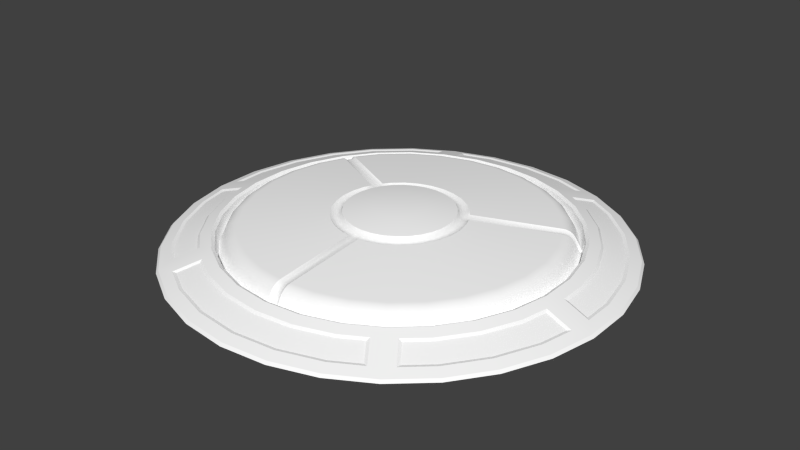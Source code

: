 # Source: PaintButton.blend  (saved by Blender 2.75.0; exported with 4.5.12 LTS)
import bpy
from mathutils import Matrix  # noqa: F401  (used for matrix-valued properties, if any)

bpy.ops.wm.read_factory_settings(use_empty=True)
scene = bpy.context.scene
scene.name = 'Scene'

# ---- collections
col_collection_1 = bpy.data.collections.new('Collection 1'); scene.collection.children.link(col_collection_1)
col_collection_4 = bpy.data.collections.new('Collection 4'); scene.collection.children.link(col_collection_4)

# ---- materials (node trees are filled in below, after node groups)
mat_material = bpy.data.materials.new('Material')
mat_material.alpha_threshold = 0.0
mat_material.use_transparent_shadow = False
mat_material.diffuse_color = (1.0, 1.0, 1.0, 1.0)
mat_material.roughness = 0.5
mat_material.line_color = (0.0, 0.0, 0.0, 1.0)

# ---- material node trees

# ---- world
world_world = bpy.data.worlds.new('World'); scene.world = world_world
world_world.color = (0.05088, 0.05088, 0.05088)
world_world.use_sun_shadow = False
world_world.sun_shadow_jitter_overblur = 0.0
world_world.cycles.sampling_method = 'MANUAL'
world_world.cycles.sample_map_resolution = 256

# ---- meshes
me_circle_004 = bpy.data.meshes.new('Circle.004')
me_circle_004.from_pydata([(-0.1245, 0.5855, 3.725e-09), (-1.309e-07, 0.5986, 3.725e-09), (-0.2435, 0.5469, 3.725e-09), (-0.3519, 0.4843, 3.725e-09), (-0.4449, 0.4006, 3.725e-09), (-0.5184, 0.2993, 3.725e-09), (-0.5693, 0.185, 3.725e-09), (-0.5953, 0.06257, 3.725e-09), (-0.5953, -0.06257, 3.725e-09), (-0.5693, -0.185, 3.725e-09), (-0.5184, -0.2993, 3.725e-09), (-0.4449, -0.4006, 3.725e-09), (-0.3519, -0.4843, 3.725e-09), (-0.2435, -0.5469, 3.725e-09), (-0.1245, -0.5855, 3.725e-09), (3.382e-08, -0.5986, 3.725e-09), (0.1245, -0.5855, 3.725e-09), (0.2435, -0.5469, 3.725e-09), (0.3519, -0.4843, 3.725e-09), (0.4449, -0.4006, 3.725e-09), (0.5184, -0.2993, 3.725e-09), (0.5693, -0.185, 3.725e-09), (0.5953, -0.06257, 3.725e-09), (0.5953, 0.06257, 3.725e-09), (0.5693, 0.185, 3.725e-09), (0.5184, 0.2993, 3.725e-09), (0.4449, 0.4006, 3.725e-09), (0.3519, 0.4843, 3.725e-09), (0.2435, 0.5469, 3.725e-09), (0.1245, 0.5855, 3.725e-09), (-0.04711, 0.2216, 0.12), (-3.325e-07, 0.2266, 0.12), (-0.09216, 0.207, 0.12), (-0.1332, 0.1833, 0.12), (-0.1684, 0.1516, 0.12), (-0.1962, 0.1133, 0.12), (-0.2155, 0.07002, 0.12), (-0.2253, 0.02368, 0.12), (-0.2253, -0.02368, 0.12), (-0.2155, -0.07002, 0.12), (-0.1962, -0.1133, 0.12), (-0.1684, -0.1516, 0.12), (-0.1332, -0.1833, 0.12), (-0.09216, -0.207, 0.12), (-0.04711, -0.2216, 0.12), (-4.84e-08, -0.2266, 0.12), (0.04711, -0.2216, 0.12), (0.09216, -0.207, 0.12), (0.1332, -0.1833, 0.12), (0.1684, -0.1516, 0.12), (0.1962, -0.1133, 0.12), (0.2155, -0.07002, 0.12), (0.2253, -0.02368, 0.12), (0.2253, 0.02368, 0.12), (0.2155, 0.07002, 0.12), (0.1962, 0.1133, 0.12), (0.1684, 0.1516, 0.12), (0.1332, 0.1833, 0.12), (0.09216, 0.207, 0.12), (0.04711, 0.2216, 0.12), (-0.1203, 0.5659, 0.07), (-1.414e-07, 0.5785, 0.07), (-0.2353, 0.5285, 0.07), (-0.34, 0.468, 0.07), (-0.4299, 0.3871, 0.07), (-0.501, 0.2893, 0.07), (-0.5502, 0.1788, 0.07), (-0.5753, 0.06047, 0.07), (-0.5753, -0.06047, 0.07), (-0.5502, -0.1788, 0.07), (-0.501, -0.2893, 0.07), (-0.4299, -0.3871, 0.07), (-0.34, -0.468, 0.07), (-0.2353, -0.5285, 0.07), (-0.1203, -0.5659, 0.07), (2.938e-08, -0.5785, 0.07), (0.1203, -0.5659, 0.07), (0.2353, -0.5285, 0.07), (0.34, -0.468, 0.07), (0.4299, -0.3871, 0.07), (0.501, -0.2893, 0.07), (0.5502, -0.1788, 0.07), (0.5753, -0.06047, 0.07), (0.5753, 0.06047, 0.07), (0.5502, 0.1788, 0.07), (0.501, 0.2893, 0.07), (0.4299, 0.3871, 0.07), (0.34, 0.468, 0.07), (0.2353, 0.5285, 0.07), (0.1203, 0.5659, 0.07)], [], [(30, 32, 33, 34, 35, 36, 37, 38, 39, 40, 41, 42, 43, 44, 45, 46, 47, 48, 49, 50, 51, 52, 53, 54, 55, 56, 57, 58, 59, 31), (60, 61, 1, 0), (62, 60, 0, 2), (63, 62, 2, 3), (64, 63, 3, 4), (65, 64, 4, 5), (66, 65, 5, 6), (67, 66, 6, 7), (68, 67, 7, 8), (69, 68, 8, 9), (70, 69, 9, 10), (71, 70, 10, 11), (72, 71, 11, 12), (73, 72, 12, 13), (74, 73, 13, 14), (75, 74, 14, 15), (76, 75, 15, 16), (77, 76, 16, 17), (78, 77, 17, 18), (79, 78, 18, 19), (80, 79, 19, 20), (81, 80, 20, 21), (82, 81, 21, 22), (83, 82, 22, 23), (84, 83, 23, 24), (85, 84, 24, 25), (86, 85, 25, 26), (87, 86, 26, 27), (88, 87, 27, 28), (89, 88, 28, 29), (61, 89, 29, 1), (30, 31, 61, 60), (32, 30, 60, 62), (33, 32, 62, 63), (34, 33, 63, 64), (35, 34, 64, 65), (36, 35, 65, 66), (37, 36, 66, 67), (38, 37, 67, 68), (39, 38, 68, 69), (40, 39, 69, 70), (41, 40, 70, 71), (42, 41, 71, 72), (43, 42, 72, 73), (44, 43, 73, 74), (45, 44, 74, 75), (46, 45, 75, 76), (47, 46, 76, 77), (48, 47, 77, 78), (49, 48, 78, 79), (50, 49, 79, 80), (51, 50, 80, 81), (52, 51, 81, 82), (53, 52, 82, 83), (54, 53, 83, 84), (55, 54, 84, 85), (56, 55, 85, 86), (57, 56, 86, 87), (58, 57, 87, 88), (59, 58, 88, 89), (31, 59, 89, 61)])
me_circle_004.use_remesh_preserve_volume = False
me_circle_004.use_remesh_preserve_attributes = False
me_circle_004.use_mirror_vertex_groups = False
me_circle_004.update()
me_circle_005 = bpy.data.meshes.new('Circle.005')
me_circle_005.from_pydata([(-0.3451, 0.6528, 0.02039), (-0.7379, -0.02747, 0.02039), (-0.3927, -0.6253, 0.02039), (0.3927, -0.6253, 0.02039), (0.7379, -0.02747, 0.02039), (0.3451, 0.6528, 0.02039), (-0.3144, 0.5836, 0.0458), (-0.6626, -0.01956, 0.0458), (-0.3482, -0.5641, 0.0458), (0.3482, -0.5641, 0.0458), (0.6626, -0.01956, 0.0458), (0.3144, 0.5836, 0.0458), (-0.2541, 0.6933, 0.02039), (-0.7275, -0.1265, 0.02039), (-0.4733, -0.5667, 0.02039), (0.4733, -0.5667, 0.02039), (0.7275, -0.1265, 0.02039), (0.2541, 0.6933, 0.02039), (-0.2234, 0.6241, 0.0458), (-0.6522, -0.1186, 0.0458), (-0.4288, -0.5055, 0.0458), (0.4288, -0.5055, 0.0458), (0.6522, -0.1186, 0.0458), (0.2234, 0.6241, 0.0458), (-0.4361, 0.6003, 0.02054), (-0.7379, 0.07756, 0.02054), (-0.3018, -0.6779, 0.02054), (0.3018, -0.6779, 0.02054), (0.7379, 0.07756, 0.02054), (0.4361, 0.6003, 0.02054), (-0.3916, 0.539, 0.04564), (-0.6626, 0.06964, 0.04564), (-0.271, -0.6086, 0.04564), (0.271, -0.6086, 0.04564), (0.6626, 0.06964, 0.04564), (0.3916, 0.539, 0.04564), (-0.1543, 0.7258, 0.02054), (-0.7057, -0.2293, 0.02054), (-0.5514, -0.4965, 0.02054), (0.5514, -0.4965, 0.02054), (0.7057, -0.2293, 0.02054), (0.1543, 0.7258, 0.02054), (-0.1385, 0.6517, 0.04564), (-0.6336, -0.2059, 0.04564), (-0.4951, -0.4458, 0.04564), (0.4951, -0.4458, 0.04564), (0.6336, -0.2059, 0.04564), (0.1385, 0.6517, 0.04564)], [], [(44, 38, 14, 20), (8, 2, 26, 32), (35, 29, 5, 11), (42, 36, 12, 18), (23, 17, 41, 47), (6, 0, 24, 30), (33, 27, 3, 9), (21, 15, 39, 45), (31, 25, 1, 7), (46, 40, 16, 22), (19, 13, 37, 43), (10, 4, 28, 34)])
me_circle_005.polygons.foreach_set('use_smooth', [True] * 12)
_k = set([(0, 6), (0, 24), (1, 7), (1, 25), (2, 8), (2, 26), (3, 9), (3, 27), (4, 10), (4, 28), (5, 11), (5, 29), (6, 30), (7, 31), (8, 32), (9, 33), (10, 34), (11, 35), (12, 18), (12, 36), (13, 19), (13, 37), (14, 20), (14, 38), (15, 21), (15, 39), (16, 22), (16, 40), (17, 23), (17, 41), (18, 42), (19, 43), (20, 44), (21, 45), (22, 46), (23, 47)])
me_circle_005.attributes.new('sharp_edge', 'BOOLEAN', 'EDGE').data.foreach_set('value', [ (min(e.vertices), max(e.vertices)) in _k for e in me_circle_005.edges])
me_circle_005.use_remesh_preserve_volume = False
me_circle_005.use_remesh_preserve_attributes = False
me_circle_005.use_mirror_vertex_groups = False
me_circle_005.update()
me_circle_002 = bpy.data.meshes.new('Circle.002')
me_circle_002.from_pydata([(0.0, 0.6, 0.02), (-0.1247, 0.5869, 0.02), (-0.244, 0.5481, 0.02), (-0.3527, 0.4854, 0.02), (-0.4459, 0.4015, 0.02), (-0.5196, 0.3, 0.02), (-0.5706, 0.1854, 0.02), (-0.5967, 0.06272, 0.02), (-0.5967, -0.06272, 0.02), (-0.5706, -0.1854, 0.02), (-0.5196, -0.3, 0.02), (-0.4459, -0.4015, 0.02), (-0.3527, -0.4854, 0.02), (-0.244, -0.5481, 0.02), (-0.1247, -0.5869, 0.02), (5.245e-08, -0.6, 0.02), (0.1247, -0.5869, 0.02), (0.244, -0.5481, 0.02), (0.3527, -0.4854, 0.02), (0.4459, -0.4015, 0.02), (0.5196, -0.3, 0.02), (0.5706, -0.1854, 0.02), (0.5967, -0.06272, 0.02), (0.5967, 0.06272, 0.02), (0.5706, 0.1854, 0.02), (0.5196, 0.3, 0.02), (0.4459, 0.4015, 0.02), (0.3527, 0.4854, 0.02), (0.244, 0.5481, 0.02), (0.1247, 0.5869, 0.02), (-1.58e-08, 0.7531, 0.02208), (-0.1566, 0.7367, 0.02208), (-0.3451, 0.6528, 0.02039), (-0.4427, 0.6093, 0.02208), (-0.5597, 0.5039, 0.02208), (-0.6522, 0.3766, 0.02208), (-0.7163, 0.2327, 0.02208), (-0.749, 0.07872, 0.02208), (-0.7379, -0.02747, 0.02039), (-0.7163, -0.2327, 0.02208), (-0.6522, -0.3766, 0.02208), (-0.5597, -0.5039, 0.02208), (-0.3927, -0.6253, 0.02039), (-0.3063, -0.688, 0.02208), (-0.1566, -0.7367, 0.02208), (7.003e-08, -0.7531, 0.02208), (0.1566, -0.7367, 0.02208), (0.3063, -0.688, 0.02208), (0.3927, -0.6253, 0.02039), (0.5597, -0.5039, 0.02208), (0.6522, -0.3766, 0.02208), (0.7163, -0.2327, 0.02208), (0.7379, -0.02747, 0.02039), (0.749, 0.07872, 0.02208), (0.7163, 0.2327, 0.02208), (0.6522, 0.3766, 0.02208), (0.5597, 0.5039, 0.02208), (0.4427, 0.6093, 0.02208), (0.3451, 0.6528, 0.02039), (0.1566, 0.7367, 0.02208), (0.0, 0.6087, 0.06022), (1.685e-08, 0.6583, 0.0536), (-0.1369, 0.6439, 0.0536), (-0.1266, 0.5954, 0.06022), (-0.3144, 0.5836, 0.0458), (-0.2476, 0.5561, 0.06022), (-0.3869, 0.5326, 0.0536), (-0.3578, 0.4924, 0.06022), (-0.4892, 0.4405, 0.0536), (-0.4523, 0.4073, 0.06022), (-0.5701, 0.3291, 0.0536), (-0.5271, 0.3043, 0.06022), (-0.6261, 0.2034, 0.0536), (-0.5789, 0.1881, 0.06022), (-0.6547, 0.06881, 0.0536), (-0.6053, 0.06362, 0.06022), (-0.6626, -0.01956, 0.0458), (-0.6053, -0.06362, 0.06022), (-0.6261, -0.2034, 0.0536), (-0.5789, -0.1881, 0.06022), (-0.5701, -0.3291, 0.0536), (-0.5271, -0.3043, 0.06022), (-0.4892, -0.4405, 0.0536), (-0.4523, -0.4073, 0.06022), (-0.3482, -0.5641, 0.0458), (-0.3578, -0.4924, 0.06022), (-0.2677, -0.6014, 0.0536), (-0.2476, -0.5561, 0.06022), (-0.1369, -0.6439, 0.0536), (-0.1266, -0.5954, 0.06022), (6.235e-08, -0.6583, 0.0536), (5.245e-08, -0.6087, 0.06022), (0.1369, -0.6439, 0.0536), (0.1266, -0.5954, 0.06022), (0.2677, -0.6014, 0.0536), (0.2476, -0.5561, 0.06022), (0.3482, -0.5641, 0.0458), (0.3578, -0.4924, 0.06022), (0.4892, -0.4405, 0.0536), (0.4523, -0.4073, 0.06022), (0.5701, -0.3291, 0.0536), (0.5271, -0.3043, 0.06022), (0.6261, -0.2034, 0.0536), (0.5789, -0.1881, 0.06022), (0.6626, -0.01956, 0.0458), (0.6053, -0.06362, 0.06022), (0.6547, 0.06881, 0.0536), (0.6053, 0.06362, 0.06022), (0.6261, 0.2034, 0.0536), (0.5789, 0.1881, 0.06022), (0.5701, 0.3291, 0.0536), (0.5271, 0.3043, 0.06022), (0.4892, 0.4405, 0.0536), (0.4523, 0.4073, 0.06022), (0.3869, 0.5326, 0.0536), (0.3578, 0.4924, 0.06022), (0.3144, 0.5836, 0.0458), (0.2476, 0.5561, 0.06022), (0.1369, 0.6439, 0.0536), (0.1266, 0.5954, 0.06022), (0.0, 0.7993, 3.725e-09), (-0.1662, 0.7818, 3.725e-09), (-0.3251, 0.7302, 3.725e-09), (-0.4698, 0.6467, 3.725e-09), (-0.594, 0.5348, 3.725e-09), (-0.6922, 0.3997, 3.725e-09), (-0.7602, 0.247, 3.725e-09), (-0.7949, 0.08355, 3.725e-09), (-0.7949, -0.08355, 3.725e-09), (-0.7602, -0.247, 3.725e-09), (-0.6922, -0.3997, 3.725e-09), (-0.594, -0.5348, 3.725e-09), (-0.4698, -0.6467, 3.725e-09), (-0.3251, -0.7302, 3.725e-09), (-0.1662, -0.7818, 3.725e-09), (6.988e-08, -0.7993, 3.725e-09), (0.1662, -0.7818, 3.725e-09), (0.3251, -0.7302, 3.725e-09), (0.4698, -0.6467, 3.725e-09), (0.594, -0.5348, 3.725e-09), (0.6922, -0.3997, 3.725e-09), (0.7602, -0.247, 3.725e-09), (0.7949, -0.08355, 3.725e-09), (0.7949, 0.08355, 3.725e-09), (0.7602, 0.247, 3.725e-09), (0.6922, 0.3997, 3.725e-09), (0.594, 0.5348, 3.725e-09), (0.4698, 0.6467, 3.725e-09), (0.3251, 0.7302, 3.725e-09), (0.1662, 0.7818, 3.725e-09), (-0.465, 0.6401, 0.00917), (-0.2541, 0.6933, 0.02039), (-0.588, 0.5294, 0.00917), (-0.6852, 0.3956, 0.00917), (-0.7525, 0.2445, 0.00917), (-0.7869, 0.0827, 0.00917), (-0.7275, -0.1265, 0.02039), (-0.3218, -0.7228, 0.00917), (-0.4733, -0.5667, 0.02039), (-0.1645, -0.7739, 0.00917), (6.988e-08, -0.7912, 0.00917), (0.1645, -0.7739, 0.00917), (0.3218, -0.7228, 0.00917), (0.4733, -0.5667, 0.02039), (0.7869, 0.0827, 0.00917), (0.7275, -0.1265, 0.02039), (0.7525, 0.2445, 0.00917), (0.6852, 0.3956, 0.00917), (0.588, 0.5294, 0.00917), (0.465, 0.6401, 0.00917), (0.2541, 0.6933, 0.02039), (-0.2234, 0.6241, 0.0458), (-0.3646, 0.5018, 0.0665), (-0.4609, 0.415, 0.0665), (-0.5371, 0.3101, 0.0665), (-0.5899, 0.1917, 0.0665), (-0.6168, 0.06483, 0.0665), (-0.6522, -0.1186, 0.0458), (-0.4288, -0.5055, 0.0458), (-0.2523, -0.5666, 0.0665), (-0.1289, -0.6067, 0.0665), (5.332e-08, -0.6202, 0.0665), (0.1289, -0.6067, 0.0665), (0.2523, -0.5666, 0.0665), (0.4288, -0.5055, 0.0458), (0.6522, -0.1186, 0.0458), (0.6168, 0.06483, 0.0665), (0.5899, 0.1917, 0.0665), (0.5371, 0.3101, 0.0665), (0.4609, 0.415, 0.0665), (0.3646, 0.5018, 0.0665), (0.2234, 0.6241, 0.0458), (-0.4361, 0.6003, 0.02054), (-0.3411, 0.6679, 0.02195), (-0.5514, 0.4965, 0.02053), (-0.6426, 0.371, 0.02053), (-0.7057, 0.2293, 0.02053), (-0.7379, 0.07756, 0.02054), (-0.7489, -0.03852, 0.02195), (-0.3018, -0.6779, 0.02054), (-0.4078, -0.6293, 0.02195), (-0.1543, -0.7258, 0.02053), (6.992e-08, -0.742, 0.02053), (0.1543, -0.7258, 0.02053), (0.3018, -0.6779, 0.02054), (0.4078, -0.6293, 0.02195), (0.7379, 0.07756, 0.02054), (0.7489, -0.03852, 0.02195), (0.7057, 0.2293, 0.02053), (0.6426, 0.371, 0.02053), (0.5514, 0.4965, 0.02053), (0.4361, 0.6003, 0.02054), (0.3411, 0.6679, 0.02195), (-0.3026, 0.5813, 0.05372), (-0.3916, 0.539, 0.04564), (-0.4951, 0.4458, 0.04565), (-0.577, 0.3331, 0.04565), (-0.6336, 0.2059, 0.04565), (-0.6626, 0.06964, 0.04564), (-0.6547, -0.02862, 0.05372), (-0.3521, -0.5527, 0.05372), (-0.271, -0.6086, 0.04564), (-0.1385, -0.6517, 0.04565), (6.436e-08, -0.6662, 0.04565), (0.1385, -0.6517, 0.04565), (0.271, -0.6086, 0.04564), (0.3521, -0.5527, 0.05372), (0.6547, -0.02862, 0.05372), (0.6626, 0.06964, 0.04564), (0.6336, 0.2059, 0.04565), (0.577, 0.3331, 0.04565), (0.4951, 0.4458, 0.04565), (0.3916, 0.539, 0.04564), (0.3026, 0.5813, 0.05372), (-0.1645, 0.7739, 0.00917), (0.0, 0.7912, 0.00917), (-0.3218, 0.7228, 0.00917), (-0.7525, -0.2445, 0.00917), (-0.7869, -0.0827, 0.00917), (-0.6852, -0.3956, 0.00917), (-0.588, -0.5294, 0.00917), (-0.465, -0.6401, 0.00917), (0.588, -0.5294, 0.00917), (0.465, -0.6401, 0.00917), (0.6852, -0.3956, 0.00917), (0.7525, -0.2445, 0.00917), (0.7869, -0.0827, 0.00917), (0.1645, 0.7739, 0.00917), (0.3218, 0.7228, 0.00917), (0.0, 0.6202, 0.0665), (-0.1289, 0.6067, 0.0665), (-0.2523, 0.5666, 0.0665), (-0.6168, -0.06483, 0.0665), (-0.5899, -0.1917, 0.0665), (-0.5371, -0.3101, 0.0665), (-0.4609, -0.415, 0.0665), (-0.3646, -0.5018, 0.0665), (0.3646, -0.5018, 0.0665), (0.4609, -0.415, 0.0665), (0.5371, -0.3101, 0.0665), (0.5899, -0.1917, 0.0665), (0.6168, -0.06483, 0.0665), (0.2523, 0.5666, 0.0665), (0.129, 0.6067, 0.0665), (-0.1543, 0.7258, 0.02054), (-1.866e-08, 0.742, 0.02053), (-0.2681, 0.7004, 0.02195), (-0.7057, -0.2293, 0.02054), (-0.7406, -0.118, 0.02195), (-0.6426, -0.371, 0.02053), (-0.5514, -0.4965, 0.02054), (-0.4725, -0.5824, 0.02195), (0.5514, -0.4965, 0.02054), (0.4725, -0.5824, 0.02195), (0.6426, -0.371, 0.02053), (0.7057, -0.2293, 0.02054), (0.7406, -0.118, 0.02195), (0.1543, 0.7258, 0.02054), (0.2681, 0.7004, 0.02195), (2.026e-08, 0.6662, 0.04565), (-0.1385, 0.6517, 0.04564), (-0.2295, 0.6138, 0.05372), (-0.6464, -0.1081, 0.05372), (-0.6336, -0.2059, 0.04564), (-0.577, -0.3331, 0.04565), (-0.4951, -0.4458, 0.04564), (-0.4168, -0.5057, 0.05372), (0.4168, -0.5057, 0.05372), (0.4951, -0.4458, 0.04564), (0.577, -0.3331, 0.04565), (0.6336, -0.2059, 0.04564), (0.6464, -0.1081, 0.05372), (0.2295, 0.6138, 0.05372), (0.1385, 0.6517, 0.04564)], [], [(285, 270, 158, 178), (230, 209, 210, 231), (84, 42, 199, 221), (231, 210, 211, 232), (221, 199, 201, 222), (293, 277, 265, 279), (232, 211, 58, 116), (222, 201, 202, 223), (280, 264, 151, 171), (191, 170, 277, 293), (223, 202, 203, 224), (64, 32, 192, 214), (279, 265, 264, 280), (224, 203, 204, 225), (214, 192, 194, 215), (225, 204, 48, 96), (215, 194, 195, 216), (184, 163, 272, 288), (216, 195, 196, 217), (288, 272, 274, 289), (217, 196, 197, 218), (289, 274, 275, 290), (218, 197, 38, 76), (290, 275, 165, 185), (177, 156, 267, 283), (104, 52, 206, 228), (283, 267, 269, 284), (228, 206, 208, 229), (284, 269, 270, 285), (229, 208, 209, 230), (22, 105, 107, 23), (9, 79, 81, 10), (23, 107, 109, 24), (10, 81, 83, 11), (24, 109, 111, 25), (11, 83, 85, 12), (25, 111, 113, 26), (12, 85, 87, 13), (26, 113, 115, 27), (13, 87, 89, 14), (27, 115, 117, 28), (14, 89, 91, 15), (1, 63, 65, 2), (28, 117, 119, 29), (15, 91, 93, 16), (2, 65, 67, 3), (16, 93, 95, 17), (3, 67, 69, 4), (29, 119, 60, 0), (17, 95, 97, 18), (4, 69, 71, 5), (18, 97, 99, 19), (5, 71, 73, 6), (19, 99, 101, 20), (6, 73, 75, 7), (20, 101, 103, 21), (7, 75, 77, 8), (21, 103, 105, 22), (8, 77, 79, 9), (63, 60, 249, 250), (65, 63, 250, 251), (67, 65, 251, 172), (69, 67, 172, 173), (71, 69, 173, 174), (73, 71, 174, 175), (75, 73, 175, 176), (77, 75, 176, 252), (79, 77, 252, 253), (81, 79, 253, 254), (83, 81, 254, 255), (85, 83, 255, 256), (87, 85, 256, 179), (89, 87, 179, 180), (91, 89, 180, 181), (93, 91, 181, 182), (95, 93, 182, 183), (97, 95, 183, 257), (99, 97, 257, 258), (101, 99, 258, 259), (103, 101, 259, 260), (105, 103, 260, 261), (107, 105, 261, 186), (109, 107, 186, 187), (111, 109, 187, 188), (113, 111, 188, 189), (115, 113, 189, 190), (117, 115, 190, 262), (119, 117, 262, 263), (60, 119, 263, 249), (0, 60, 63, 1), (155, 154, 126, 127), (245, 244, 140, 141), (238, 155, 127, 128), (246, 245, 141, 142), (237, 238, 128, 129), (164, 246, 142, 143), (239, 237, 129, 130), (166, 164, 143, 144), (240, 239, 130, 131), (167, 166, 144, 145), (241, 240, 131, 132), (168, 167, 145, 146), (157, 241, 132, 133), (169, 168, 146, 147), (159, 157, 133, 134), (234, 235, 120, 121), (248, 169, 147, 148), (160, 159, 134, 135), (236, 234, 121, 122), (247, 248, 148, 149), (161, 160, 135, 136), (150, 236, 122, 123), (235, 247, 149, 120), (162, 161, 136, 137), (152, 150, 123, 124), (243, 162, 137, 138), (153, 152, 124, 125), (242, 243, 138, 139), (154, 153, 125, 126), (244, 242, 139, 140), (33, 193, 236, 150), (34, 33, 150, 152), (35, 34, 152, 153), (36, 35, 153, 154), (37, 36, 154, 155), (198, 37, 155, 238), (43, 200, 241, 157), (44, 43, 157, 159), (45, 44, 159, 160), (46, 45, 160, 161), (47, 46, 161, 162), (205, 47, 162, 243), (53, 207, 246, 164), (54, 53, 164, 166), (55, 54, 166, 167), (56, 55, 167, 168), (57, 56, 168, 169), (212, 57, 169, 248), (213, 66, 172, 251), (66, 68, 173, 172), (68, 70, 174, 173), (70, 72, 175, 174), (72, 74, 176, 175), (74, 219, 252, 176), (220, 86, 179, 256), (86, 88, 180, 179), (88, 90, 181, 180), (90, 92, 182, 181), (92, 94, 183, 182), (94, 226, 257, 183), (227, 106, 186, 261), (106, 108, 187, 186), (108, 110, 188, 187), (110, 112, 189, 188), (112, 114, 190, 189), (114, 233, 262, 190), (193, 213, 251, 236), (219, 198, 238, 252), (200, 220, 256, 241), (226, 205, 243, 257), (207, 227, 261, 246), (233, 212, 248, 262), (192, 32, 193, 33), (194, 192, 33, 34), (195, 194, 34, 35), (196, 195, 35, 36), (197, 196, 36, 37), (38, 197, 37, 198), (199, 42, 200, 43), (201, 199, 43, 44), (202, 201, 44, 45), (203, 202, 45, 46), (204, 203, 46, 47), (48, 204, 47, 205), (206, 52, 207, 53), (208, 206, 53, 54), (209, 208, 54, 55), (210, 209, 55, 56), (211, 210, 56, 57), (58, 211, 57, 212), (64, 214, 66, 213), (214, 215, 68, 66), (215, 216, 70, 68), (216, 217, 72, 70), (217, 218, 74, 72), (218, 76, 219, 74), (84, 221, 86, 220), (221, 222, 88, 86), (222, 223, 90, 88), (223, 224, 92, 90), (224, 225, 94, 92), (225, 96, 226, 94), (104, 228, 106, 227), (228, 229, 108, 106), (229, 230, 110, 108), (230, 231, 112, 110), (231, 232, 114, 112), (232, 116, 233, 114), (32, 64, 213, 193), (76, 38, 198, 219), (42, 84, 220, 200), (96, 48, 205, 226), (52, 104, 227, 207), (116, 58, 212, 233), (31, 30, 235, 234), (266, 31, 234, 236), (39, 268, 238, 237), (40, 39, 237, 239), (41, 40, 239, 240), (271, 41, 240, 241), (49, 273, 243, 242), (50, 49, 242, 244), (51, 50, 244, 245), (276, 51, 245, 246), (59, 278, 248, 247), (30, 59, 247, 235), (61, 62, 250, 249), (62, 281, 251, 250), (282, 78, 253, 252), (78, 80, 254, 253), (80, 82, 255, 254), (82, 286, 256, 255), (287, 98, 258, 257), (98, 100, 259, 258), (100, 102, 260, 259), (102, 291, 261, 260), (292, 118, 263, 262), (118, 61, 249, 263), (281, 266, 236, 251), (268, 282, 252, 238), (286, 271, 241, 256), (273, 287, 257, 243), (291, 276, 246, 261), (278, 292, 262, 248), (264, 265, 30, 31), (151, 264, 31, 266), (267, 156, 268, 39), (269, 267, 39, 40), (270, 269, 40, 41), (158, 270, 41, 271), (272, 163, 273, 49), (274, 272, 49, 50), (275, 274, 50, 51), (165, 275, 51, 276), (277, 170, 278, 59), (265, 277, 59, 30), (279, 280, 62, 61), (280, 171, 281, 62), (177, 283, 78, 282), (283, 284, 80, 78), (284, 285, 82, 80), (285, 178, 286, 82), (184, 288, 98, 287), (288, 289, 100, 98), (289, 290, 102, 100), (290, 185, 291, 102), (191, 293, 118, 292), (293, 279, 61, 118), (171, 151, 266, 281), (156, 177, 282, 268), (178, 158, 271, 286), (163, 184, 287, 273), (185, 165, 276, 291), (170, 191, 292, 278)])
me_circle_002.polygons.foreach_set('use_smooth', [True] * 264)
_k = set([(30, 31), (30, 59), (31, 266), (32, 64), (32, 192), (32, 193), (33, 34), (33, 193), (34, 35), (35, 36), (36, 37), (37, 198), (38, 76), (38, 197), (38, 198), (39, 40), (39, 268), (40, 41), (41, 271), (42, 84), (42, 199), (42, 200), (43, 44), (43, 200), (44, 45), (45, 46), (46, 47), (47, 205), (48, 96), (48, 204), (48, 205), (49, 50), (49, 273), (50, 51), (51, 276), (52, 104), (52, 206), (52, 207), (53, 54), (53, 207), (54, 55), (55, 56), (56, 57), (57, 212), (58, 116), (58, 211), (58, 212), (59, 278), (60, 63), (60, 119), (61, 62), (61, 118), (62, 281), (63, 65), (64, 213), (64, 214), (65, 67), (66, 68), (66, 213), (67, 69), (68, 70), (69, 71), (70, 72), (71, 73), (72, 74), (73, 75), (74, 219), (75, 77), (76, 218), (76, 219), (77, 79), (78, 80), (78, 282), (79, 81), (80, 82), (81, 83), (82, 286), (83, 85), (84, 220), (84, 221), (85, 87), (86, 88), (86, 220), (87, 89), (88, 90), (89, 91), (90, 92), (91, 93), (92, 94), (93, 95), (94, 226), (95, 97), (96, 225), (96, 226), (97, 99), (98, 100), (98, 287), (99, 101), (100, 102), (101, 103), (102, 291), (103, 105), (104, 227), (104, 228), (105, 107), (106, 108), (106, 227), (107, 109), (108, 110), (109, 111), (110, 112), (111, 113), (112, 114), (113, 115), (114, 233), (115, 117), (116, 232), (116, 233), (117, 119), (118, 292), (150, 152), (150, 236), (151, 171), (151, 264), (151, 266), (152, 153), (153, 154), (154, 155), (155, 238), (156, 177), (156, 267), (156, 268), (157, 159), (157, 241), (158, 178), (158, 270), (158, 271), (159, 160), (160, 161), (161, 162), (162, 243), (163, 184), (163, 272), (163, 273), (164, 166), (164, 246), (165, 185), (165, 275), (165, 276), (166, 167), (167, 168), (168, 169), (169, 248), (170, 191), (170, 277), (170, 278), (171, 280), (171, 281), (172, 173), (172, 251), (173, 174), (174, 175), (175, 176), (176, 252), (177, 282), (177, 283), (178, 285), (178, 286), (179, 180), (179, 256), (180, 181), (181, 182), (182, 183), (183, 257), (184, 287), (184, 288), (185, 290), (185, 291), (186, 187), (186, 261), (187, 188), (188, 189), (189, 190), (190, 262), (191, 292), (191, 293), (192, 194), (193, 213), (194, 195), (195, 196), (196, 197), (198, 219), (199, 201), (200, 220), (201, 202), (202, 203), (203, 204), (205, 226), (206, 208), (207, 227), (208, 209), (209, 210), (210, 211), (212, 233), (214, 215), (215, 216), (216, 217), (217, 218), (221, 222), (222, 223), (223, 224), (224, 225), (228, 229), (229, 230), (230, 231), (231, 232), (234, 235), (234, 236), (235, 247), (237, 238), (237, 239), (239, 240), (240, 241), (242, 243), (242, 244), (244, 245), (245, 246), (247, 248), (249, 250), (249, 263), (250, 251), (252, 253), (253, 254), (254, 255), (255, 256), (257, 258), (258, 259), (259, 260), (260, 261), (262, 263), (264, 265), (265, 277), (266, 281), (267, 269), (268, 282), (269, 270), (271, 286), (272, 274), (273, 287), (274, 275), (276, 291), (278, 292), (279, 280), (279, 293), (283, 284), (284, 285), (288, 289), (289, 290)])
me_circle_002.attributes.new('sharp_edge', 'BOOLEAN', 'EDGE').data.foreach_set('value', [ (min(e.vertices), max(e.vertices)) in _k for e in me_circle_002.edges])
_uv = me_circle_002.uv_layers.new(name='UVMap')
_uv.uv.foreach_set('vector', [0.08836, 0.5402, 0.03918, 0.5458, 0.0393, 0.4817, 0.0869, 0.486, 0.8826, 0.3718, 0.9296, 0.3561, 0.9503, 0.4508, 0.9009, 0.4563, 0.09264, 0.4239, 0.04523, 0.4193, 0.05708, 0.3568, 0.1038, 0.3712, 0.9009, 0.4563, 0.9503, 0.4508, 0.9508, 0.5474, 0.9014, 0.5423, 0.1038, 0.3712, 0.05708, 0.3568, 0.09505, 0.2702, 0.1373, 0.2941, 0.8498, 0.7051, 0.893, 0.7292, 0.8374, 0.8067, 0.8005, 0.774, 0.9014, 0.5423, 0.9508, 0.5474, 0.9369, 0.6102, 0.8911, 0.5959, 0.1373, 0.2941, 0.09505, 0.2702, 0.1501, 0.1935, 0.1864, 0.2257, 0.7379, 0.8313, 0.767, 0.8713, 0.7114, 0.903, 0.6914, 0.8595, 0.8722, 0.6556, 0.9178, 0.6703, 0.893, 0.7292, 0.8498, 0.7051, 0.1864, 0.2257, 0.1501, 0.1935, 0.2199, 0.1296, 0.2487, 0.1689, 0.6343, 0.8852, 0.6539, 0.929, 0.5931, 0.95, 0.5823, 0.9014, 0.8005, 0.774, 0.8374, 0.8067, 0.767, 0.8713, 0.7379, 0.8313, 0.2487, 0.1689, 0.2199, 0.1296, 0.3018, 0.08126, 0.3219, 0.1263, 0.5823, 0.9014, 0.5931, 0.95, 0.4973, 0.96, 0.4973, 0.9107, 0.3219, 0.1263, 0.3018, 0.08126, 0.3627, 0.06172, 0.3731, 0.1086, 0.4973, 0.9107, 0.4973, 0.96, 0.4014, 0.9493, 0.4121, 0.9012, 0.4346, 0.09503, 0.4244, 0.04797, 0.4885, 0.03982, 0.4891, 0.08965, 0.4121, 0.9012, 0.4014, 0.9493, 0.3102, 0.9185, 0.3309, 0.8738, 0.4891, 0.08965, 0.4885, 0.03982, 0.5849, 0.04946, 0.5748, 0.09827, 0.3309, 0.8738, 0.3102, 0.9185, 0.2278, 0.8695, 0.2575, 0.8299, 0.5748, 0.09827, 0.5849, 0.04946, 0.6769, 0.07887, 0.6567, 0.1244, 0.2575, 0.8299, 0.2278, 0.8695, 0.1811, 0.8256, 0.2171, 0.7935, 0.6567, 0.1244, 0.6769, 0.07887, 0.7325, 0.1115, 0.7046, 0.1508, 0.175, 0.7463, 0.139, 0.7785, 0.1002, 0.7271, 0.1431, 0.7017, 0.7557, 0.1874, 0.7838, 0.1484, 0.8325, 0.1904, 0.7959, 0.2242, 0.1431, 0.7017, 0.1002, 0.7271, 0.06022, 0.6395, 0.1071, 0.6237, 0.7959, 0.2242, 0.8325, 0.1904, 0.8896, 0.268, 0.8468, 0.2931, 0.1071, 0.6237, 0.06022, 0.6395, 0.03918, 0.5458, 0.08836, 0.5402, 0.8468, 0.2931, 0.8896, 0.268, 0.9296, 0.3561, 0.8826, 0.3718, 0.6947, 0.2186, 0.7091, 0.1985, 0.7667, 0.2505, 0.7489, 0.2666, 0.1987, 0.6693, 0.1773, 0.6819, 0.1444, 0.611, 0.1682, 0.6027, 0.7489, 0.2666, 0.7667, 0.2505, 0.8126, 0.3131, 0.7912, 0.3255, 0.1682, 0.6027, 0.1444, 0.611, 0.1271, 0.5353, 0.1515, 0.5324, 0.7912, 0.3255, 0.8126, 0.3131, 0.8448, 0.3843, 0.8207, 0.3923, 0.1515, 0.5324, 0.1271, 0.5353, 0.1255, 0.4582, 0.1499, 0.4604, 0.8207, 0.3923, 0.8448, 0.3843, 0.8615, 0.4608, 0.8368, 0.4636, 0.1499, 0.4604, 0.1255, 0.4582, 0.1407, 0.3829, 0.1637, 0.3902, 0.8368, 0.4636, 0.8615, 0.4608, 0.8622, 0.5387, 0.8377, 0.5363, 0.1637, 0.3902, 0.1407, 0.3829, 0.171, 0.3131, 0.1918, 0.325, 0.8377, 0.5363, 0.8622, 0.5387, 0.8472, 0.6149, 0.8238, 0.6074, 0.1918, 0.325, 0.171, 0.3131, 0.2155, 0.2516, 0.2331, 0.2673, 0.7001, 0.7804, 0.7146, 0.8, 0.6481, 0.8396, 0.6378, 0.8167, 0.8238, 0.6074, 0.8472, 0.6149, 0.816, 0.6857, 0.7948, 0.6736, 0.2331, 0.2673, 0.2155, 0.2516, 0.2717, 0.2003, 0.2859, 0.2197, 0.6378, 0.8167, 0.6481, 0.8396, 0.5743, 0.8629, 0.5693, 0.8393, 0.2859, 0.2197, 0.2717, 0.2003, 0.338, 0.1618, 0.3481, 0.184, 0.5693, 0.8393, 0.5743, 0.8629, 0.4974, 0.8714, 0.4975, 0.8464, 0.7948, 0.6736, 0.816, 0.6857, 0.7712, 0.748, 0.7534, 0.7323, 0.3481, 0.184, 0.338, 0.1618, 0.4115, 0.1372, 0.4167, 0.1614, 0.4975, 0.8464, 0.4974, 0.8714, 0.4206, 0.8627, 0.4259, 0.8387, 0.4167, 0.1614, 0.4115, 0.1372, 0.4891, 0.1291, 0.4891, 0.1544, 0.4259, 0.8387, 0.4206, 0.8627, 0.3473, 0.838, 0.3576, 0.8158, 0.4891, 0.1544, 0.4891, 0.1291, 0.5668, 0.1371, 0.5618, 0.1613, 0.3576, 0.8158, 0.3473, 0.838, 0.2808, 0.7985, 0.2955, 0.779, 0.5618, 0.1613, 0.5668, 0.1371, 0.6411, 0.1606, 0.6313, 0.1831, 0.2955, 0.779, 0.2808, 0.7985, 0.2236, 0.7454, 0.242, 0.7291, 0.6313, 0.1831, 0.6411, 0.1606, 0.7091, 0.1985, 0.6947, 0.2186, 0.242, 0.7291, 0.2236, 0.7454, 0.1773, 0.6819, 0.1987, 0.6693, 0.7146, 0.8, 0.7712, 0.748, 0.7771, 0.7532, 0.7193, 0.8064, 0.6481, 0.8396, 0.7146, 0.8, 0.7193, 0.8064, 0.6514, 0.8469, 0.5743, 0.8629, 0.6481, 0.8396, 0.6514, 0.8469, 0.5759, 0.8706, 0.4974, 0.8714, 0.5743, 0.8629, 0.5759, 0.8706, 0.4974, 0.8793, 0.4206, 0.8627, 0.4974, 0.8714, 0.4974, 0.8793, 0.4189, 0.8703, 0.3473, 0.838, 0.4206, 0.8627, 0.4189, 0.8703, 0.344, 0.8452, 0.2808, 0.7985, 0.3473, 0.838, 0.344, 0.8452, 0.276, 0.8048, 0.2236, 0.7454, 0.2808, 0.7985, 0.276, 0.8048, 0.2175, 0.7508, 0.1773, 0.6819, 0.2236, 0.7454, 0.2175, 0.7508, 0.1704, 0.6859, 0.1444, 0.611, 0.1773, 0.6819, 0.1704, 0.6859, 0.1369, 0.6135, 0.1271, 0.5353, 0.1444, 0.611, 0.1369, 0.6135, 0.1193, 0.5363, 0.1255, 0.4582, 0.1271, 0.5353, 0.1193, 0.5363, 0.1176, 0.4575, 0.1407, 0.3829, 0.1255, 0.4582, 0.1176, 0.4575, 0.1333, 0.3806, 0.171, 0.3131, 0.1407, 0.3829, 0.1333, 0.3806, 0.1642, 0.3093, 0.2155, 0.2516, 0.171, 0.3131, 0.1642, 0.3093, 0.2097, 0.2464, 0.2717, 0.2003, 0.2155, 0.2516, 0.2097, 0.2464, 0.2671, 0.194, 0.338, 0.1618, 0.2717, 0.2003, 0.2671, 0.194, 0.3348, 0.1546, 0.4115, 0.1372, 0.338, 0.1618, 0.3348, 0.1546, 0.4098, 0.1294, 0.4891, 0.1291, 0.4115, 0.1372, 0.4098, 0.1294, 0.4891, 0.1211, 0.5668, 0.1371, 0.4891, 0.1291, 0.4891, 0.1211, 0.5685, 0.1293, 0.6411, 0.1606, 0.5668, 0.1371, 0.5685, 0.1293, 0.6443, 0.1533, 0.7091, 0.1985, 0.6411, 0.1606, 0.6443, 0.1533, 0.7138, 0.192, 0.7667, 0.2505, 0.7091, 0.1985, 0.7138, 0.192, 0.7726, 0.2452, 0.8126, 0.3131, 0.7667, 0.2505, 0.7726, 0.2452, 0.8195, 0.3091, 0.8448, 0.3843, 0.8126, 0.3131, 0.8195, 0.3091, 0.8524, 0.3818, 0.8615, 0.4608, 0.8448, 0.3843, 0.8524, 0.3818, 0.8694, 0.4599, 0.8622, 0.5387, 0.8615, 0.4608, 0.8694, 0.4599, 0.8701, 0.5394, 0.8472, 0.6149, 0.8622, 0.5387, 0.8701, 0.5394, 0.8548, 0.6173, 0.816, 0.6857, 0.8472, 0.6149, 0.8548, 0.6173, 0.8228, 0.6896, 0.7712, 0.748, 0.816, 0.6857, 0.8228, 0.6896, 0.7771, 0.7532, 0.7534, 0.7323, 0.7712, 0.748, 0.7146, 0.8, 0.7001, 0.7804, 0.2088, 0.8948, 0.2968, 0.9476, 0.2935, 0.9546, 0.2043, 0.9009, 0.6899, 0.04979, 0.5914, 0.01789, 0.593, 0.01024, 0.693, 0.04276, 0.1342, 0.8252, 0.2088, 0.8948, 0.2043, 0.9009, 0.1286, 0.8303, 0.7784, 0.1016, 0.6899, 0.04979, 0.693, 0.04276, 0.7829, 0.09537, 0.0729, 0.7433, 0.1342, 0.8252, 0.1286, 0.8303, 0.0663, 0.7473, 0.8558, 0.1688, 0.7784, 0.1016, 0.7829, 0.09537, 0.8614, 0.1636, 0.02988, 0.6497, 0.0729, 0.7433, 0.0663, 0.7473, 0.02258, 0.6522, 0.9173, 0.2516, 0.8558, 0.1688, 0.8614, 0.1636, 0.924, 0.2477, 0.007721, 0.5493, 0.02988, 0.6497, 0.02258, 0.6522, 9.957e-05, 0.5502, 0.9602, 0.3459, 0.9173, 0.2516, 0.924, 0.2477, 0.9676, 0.3434, 0.007723, 0.4472, 0.007721, 0.5493, 9.957e-05, 0.5502, 9.949e-05, 0.4465, 0.9824, 0.4473, 0.9602, 0.3459, 0.9676, 0.3434, 0.9901, 0.4465, 0.02713, 0.3475, 0.007723, 0.4472, 9.949e-05, 0.4465, 0.01988, 0.3452, 0.9825, 0.5507, 0.9824, 0.4473, 0.9901, 0.4465, 0.9901, 0.5516, 0.06765, 0.2547, 0.02713, 0.3475, 0.01988, 0.3452, 0.0611, 0.2509, 0.7857, 0.8967, 0.8612, 0.8278, 0.8669, 0.8329, 0.7902, 0.9029, 0.9605, 0.6508, 0.9825, 0.5507, 0.9901, 0.5516, 0.9678, 0.6532, 0.1265, 0.1726, 0.06765, 0.2547, 0.0611, 0.2509, 0.1208, 0.1676, 0.6971, 0.9478, 0.7857, 0.8967, 0.7902, 0.9029, 0.7002, 0.9548, 0.9205, 0.7446, 0.9605, 0.6508, 0.9678, 0.6532, 0.9271, 0.7484, 0.2011, 0.1042, 0.1265, 0.1726, 0.1208, 0.1676, 0.1966, 0.09806, 0.5999, 0.9811, 0.6971, 0.9478, 0.7002, 0.9548, 0.6016, 0.9886, 0.8612, 0.8278, 0.9205, 0.7446, 0.9271, 0.7484, 0.8669, 0.8329, 0.2888, 0.05258, 0.2011, 0.1042, 0.1966, 0.09806, 0.2857, 0.04563, 0.4972, 0.9922, 0.5999, 0.9811, 0.6016, 0.9886, 0.4972, 0.9999, 0.386, 0.02073, 0.2888, 0.05258, 0.2857, 0.04563, 0.3843, 0.01325, 0.3944, 0.9807, 0.4972, 0.9922, 0.4972, 0.9999, 0.3928, 0.9883, 0.4881, 0.007837, 0.386, 0.02073, 0.3843, 0.01325, 0.488, 9.949e-05, 0.2968, 0.9476, 0.3944, 0.9807, 0.3928, 0.9883, 0.2935, 0.9546, 0.5914, 0.01789, 0.4881, 0.007837, 0.488, 9.949e-05, 0.593, 0.01024, 0.5946, 0.9568, 0.6631, 0.9331, 0.6971, 0.9478, 0.5999, 0.9811, 0.4972, 0.967, 0.5946, 0.9568, 0.5999, 0.9811, 0.4972, 0.9922, 0.3999, 0.9561, 0.4972, 0.967, 0.4972, 0.9922, 0.3944, 0.9807, 0.3073, 0.9248, 0.3999, 0.9561, 0.3944, 0.9807, 0.2968, 0.9476, 0.2236, 0.8751, 0.3073, 0.9248, 0.2968, 0.9476, 0.2088, 0.8948, 0.1712, 0.8255, 0.2236, 0.8751, 0.2088, 0.8948, 0.1342, 0.8252, 0.05049, 0.3548, 0.03727, 0.4252, 0.007723, 0.4472, 0.02713, 0.3475, 0.08911, 0.2668, 0.05049, 0.3548, 0.02713, 0.3475, 0.06765, 0.2547, 0.145, 0.1889, 0.08911, 0.2668, 0.06765, 0.2547, 0.1265, 0.1726, 0.2158, 0.1241, 0.145, 0.1889, 0.1265, 0.1726, 0.2011, 0.1042, 0.299, 0.07494, 0.2158, 0.1241, 0.2011, 0.1042, 0.2888, 0.05258, 0.3676, 0.05304, 0.299, 0.07494, 0.2888, 0.05258, 0.386, 0.02073, 0.8376, 0.1857, 0.7827, 0.1384, 0.7784, 0.1016, 0.8558, 0.1688, 0.8956, 0.2644, 0.8376, 0.1857, 0.8558, 0.1688, 0.9173, 0.2516, 0.9363, 0.3539, 0.8956, 0.2644, 0.9173, 0.2516, 0.9602, 0.3459, 0.9573, 0.4501, 0.9363, 0.3539, 0.9602, 0.3459, 0.9824, 0.4473, 0.9578, 0.5482, 0.9573, 0.4501, 0.9824, 0.4473, 0.9825, 0.5507, 0.942, 0.6188, 0.9578, 0.5482, 0.9825, 0.5507, 0.9605, 0.6508, 0.6382, 0.8768, 0.5809, 0.8946, 0.5759, 0.8706, 0.6514, 0.8469, 0.5809, 0.8946, 0.4973, 0.9038, 0.4974, 0.8793, 0.5759, 0.8706, 0.4973, 0.9038, 0.4136, 0.8944, 0.4189, 0.8703, 0.4974, 0.8793, 0.4136, 0.8944, 0.3338, 0.8676, 0.344, 0.8452, 0.4189, 0.8703, 0.3338, 0.8676, 0.2617, 0.8243, 0.276, 0.8048, 0.344, 0.8452, 0.2617, 0.8243, 0.2171, 0.7842, 0.2175, 0.7508, 0.276, 0.8048, 0.09799, 0.4313, 0.1104, 0.3733, 0.1333, 0.3806, 0.1176, 0.4575, 0.1104, 0.3733, 0.1432, 0.2974, 0.1642, 0.3093, 0.1333, 0.3806, 0.1432, 0.2974, 0.1915, 0.2302, 0.2097, 0.2464, 0.1642, 0.3093, 0.1915, 0.2302, 0.2527, 0.1744, 0.2671, 0.194, 0.2097, 0.2464, 0.2527, 0.1744, 0.3248, 0.1326, 0.3348, 0.1546, 0.2671, 0.194, 0.3248, 0.1326, 0.3812, 0.113, 0.4098, 0.1294, 0.3348, 0.1546, 0.7465, 0.1883, 0.7907, 0.2289, 0.7726, 0.2452, 0.7138, 0.192, 0.7907, 0.2289, 0.8409, 0.2966, 0.8195, 0.3091, 0.7726, 0.2452, 0.8409, 0.2966, 0.8759, 0.374, 0.8524, 0.3818, 0.8195, 0.3091, 0.8759, 0.374, 0.894, 0.4571, 0.8694, 0.4599, 0.8524, 0.3818, 0.894, 0.4571, 0.8944, 0.5416, 0.8701, 0.5394, 0.8694, 0.4599, 0.8944, 0.5416, 0.8832, 0.6006, 0.8548, 0.6173, 0.8701, 0.5394, 0.6631, 0.9331, 0.6382, 0.8768, 0.6514, 0.8469, 0.6971, 0.9478, 0.2171, 0.7842, 0.1712, 0.8255, 0.1342, 0.8252, 0.2175, 0.7508, 0.03727, 0.4252, 0.09799, 0.4313, 0.1176, 0.4575, 0.007723, 0.4472, 0.3812, 0.113, 0.3676, 0.05304, 0.386, 0.02073, 0.4098, 0.1294, 0.7827, 0.1384, 0.7465, 0.1883, 0.7138, 0.192, 0.7784, 0.1016, 0.8832, 0.6006, 0.942, 0.6188, 0.9605, 0.6508, 0.8548, 0.6173, 0.5931, 0.95, 0.6539, 0.929, 0.6631, 0.9331, 0.5946, 0.9568, 0.4973, 0.96, 0.5931, 0.95, 0.5946, 0.9568, 0.4972, 0.967, 0.4014, 0.9493, 0.4973, 0.96, 0.4972, 0.967, 0.3999, 0.9561, 0.3102, 0.9185, 0.4014, 0.9493, 0.3999, 0.9561, 0.3073, 0.9248, 0.2278, 0.8695, 0.3102, 0.9185, 0.3073, 0.9248, 0.2236, 0.8751, 0.1811, 0.8256, 0.2278, 0.8695, 0.2236, 0.8751, 0.1712, 0.8255, 0.05708, 0.3568, 0.04523, 0.4193, 0.03727, 0.4252, 0.05049, 0.3548, 0.09505, 0.2702, 0.05708, 0.3568, 0.05049, 0.3548, 0.08911, 0.2668, 0.1501, 0.1935, 0.09505, 0.2702, 0.08911, 0.2668, 0.145, 0.1889, 0.2199, 0.1296, 0.1501, 0.1935, 0.145, 0.1889, 0.2158, 0.1241, 0.3018, 0.08126, 0.2199, 0.1296, 0.2158, 0.1241, 0.299, 0.07494, 0.3627, 0.06172, 0.3018, 0.08126, 0.299, 0.07494, 0.3676, 0.05304, 0.8325, 0.1904, 0.7838, 0.1484, 0.7827, 0.1384, 0.8376, 0.1857, 0.8896, 0.268, 0.8325, 0.1904, 0.8376, 0.1857, 0.8956, 0.2644, 0.9296, 0.3561, 0.8896, 0.268, 0.8956, 0.2644, 0.9363, 0.3539, 0.9503, 0.4508, 0.9296, 0.3561, 0.9363, 0.3539, 0.9573, 0.4501, 0.9508, 0.5474, 0.9503, 0.4508, 0.9573, 0.4501, 0.9578, 0.5482, 0.9369, 0.6102, 0.9508, 0.5474, 0.9578, 0.5482, 0.942, 0.6188, 0.6343, 0.8852, 0.5823, 0.9014, 0.5809, 0.8946, 0.6382, 0.8768, 0.5823, 0.9014, 0.4973, 0.9107, 0.4973, 0.9038, 0.5809, 0.8946, 0.4973, 0.9107, 0.4121, 0.9012, 0.4136, 0.8944, 0.4973, 0.9038, 0.4121, 0.9012, 0.3309, 0.8738, 0.3338, 0.8676, 0.4136, 0.8944, 0.3309, 0.8738, 0.2575, 0.8299, 0.2617, 0.8243, 0.3338, 0.8676, 0.2575, 0.8299, 0.2171, 0.7935, 0.2171, 0.7842, 0.2617, 0.8243, 0.09264, 0.4239, 0.1038, 0.3712, 0.1104, 0.3733, 0.09799, 0.4313, 0.1038, 0.3712, 0.1373, 0.2941, 0.1432, 0.2974, 0.1104, 0.3733, 0.1373, 0.2941, 0.1864, 0.2257, 0.1915, 0.2302, 0.1432, 0.2974, 0.1864, 0.2257, 0.2487, 0.1689, 0.2527, 0.1744, 0.1915, 0.2302, 0.2487, 0.1689, 0.3219, 0.1263, 0.3248, 0.1326, 0.2527, 0.1744, 0.3219, 0.1263, 0.3731, 0.1086, 0.3812, 0.113, 0.3248, 0.1326, 0.7557, 0.1874, 0.7959, 0.2242, 0.7907, 0.2289, 0.7465, 0.1883, 0.7959, 0.2242, 0.8468, 0.2931, 0.8409, 0.2966, 0.7907, 0.2289, 0.8468, 0.2931, 0.8826, 0.3718, 0.8759, 0.374, 0.8409, 0.2966, 0.8826, 0.3718, 0.9009, 0.4563, 0.894, 0.4571, 0.8759, 0.374, 0.9009, 0.4563, 0.9014, 0.5423, 0.8944, 0.5416, 0.894, 0.4571, 0.9014, 0.5423, 0.8911, 0.5959, 0.8832, 0.6006, 0.8944, 0.5416, 0.6539, 0.929, 0.6343, 0.8852, 0.6382, 0.8768, 0.6631, 0.9331, 0.2171, 0.7935, 0.1811, 0.8256, 0.1712, 0.8255, 0.2171, 0.7842, 0.04523, 0.4193, 0.09264, 0.4239, 0.09799, 0.4313, 0.03727, 0.4252, 0.3731, 0.1086, 0.3627, 0.06172, 0.3676, 0.05304, 0.3812, 0.113, 0.7838, 0.1484, 0.7557, 0.1874, 0.7465, 0.1883, 0.7827, 0.1384, 0.8911, 0.5959, 0.9369, 0.6102, 0.942, 0.6188, 0.8832, 0.6006, 0.7711, 0.8769, 0.8425, 0.8113, 0.8612, 0.8278, 0.7857, 0.8967, 0.7084, 0.9125, 0.7711, 0.8769, 0.7857, 0.8967, 0.6971, 0.9478, 0.09421, 0.7307, 0.138, 0.7885, 0.1342, 0.8252, 0.0729, 0.7433, 0.05364, 0.6417, 0.09421, 0.7307, 0.0729, 0.7433, 0.02988, 0.6497, 0.03224, 0.5465, 0.05364, 0.6417, 0.02988, 0.6497, 0.007721, 0.5493, 0.03257, 0.4744, 0.03224, 0.5465, 0.007721, 0.5493, 0.007723, 0.4472, 0.4884, 0.03279, 0.4163, 0.04214, 0.386, 0.02073, 0.4881, 0.007837, 0.5863, 0.04262, 0.4884, 0.03279, 0.4881, 0.007837, 0.5914, 0.01789, 0.6798, 0.07247, 0.5863, 0.04262, 0.5914, 0.01789, 0.6899, 0.04979, 0.7422, 0.1094, 0.6798, 0.07247, 0.6899, 0.04979, 0.7784, 0.1016, 0.899, 0.7326, 0.9269, 0.6662, 0.9605, 0.6508, 0.9205, 0.7446, 0.8425, 0.8113, 0.899, 0.7326, 0.9205, 0.7446, 0.8612, 0.8278, 0.7954, 0.7695, 0.7337, 0.8257, 0.7193, 0.8064, 0.7771, 0.7532, 0.7337, 0.8257, 0.6827, 0.8568, 0.6514, 0.8469, 0.7193, 0.8064, 0.1842, 0.7474, 0.1491, 0.6982, 0.1704, 0.6859, 0.2175, 0.7508, 0.1491, 0.6982, 0.1136, 0.6215, 0.1369, 0.6135, 0.1704, 0.6859, 0.1136, 0.6215, 0.09527, 0.5394, 0.1193, 0.5363, 0.1369, 0.6135, 0.09527, 0.5394, 0.09354, 0.4796, 0.1176, 0.4575, 0.1193, 0.5363, 0.4291, 0.1025, 0.4891, 0.09667, 0.4891, 0.1211, 0.4098, 0.1294, 0.4891, 0.09667, 0.5734, 0.105, 0.5685, 0.1293, 0.4891, 0.1211, 0.5734, 0.105, 0.6539, 0.1309, 0.6443, 0.1533, 0.5685, 0.1293, 0.6539, 0.1309, 0.7067, 0.1598, 0.7138, 0.192, 0.6443, 0.1533, 0.8685, 0.6472, 0.8438, 0.7016, 0.8228, 0.6896, 0.8548, 0.6173, 0.8438, 0.7016, 0.7954, 0.7695, 0.7771, 0.7532, 0.8228, 0.6896, 0.6827, 0.8568, 0.7084, 0.9125, 0.6971, 0.9478, 0.6514, 0.8469, 0.138, 0.7885, 0.1842, 0.7474, 0.2175, 0.7508, 0.1342, 0.8252, 0.09354, 0.4796, 0.03257, 0.4744, 0.007723, 0.4472, 0.1176, 0.4575, 0.4163, 0.04214, 0.4291, 0.1025, 0.4098, 0.1294, 0.386, 0.02073, 0.7067, 0.1598, 0.7422, 0.1094, 0.7784, 0.1016, 0.7138, 0.192, 0.9269, 0.6662, 0.8685, 0.6472, 0.8548, 0.6173, 0.9605, 0.6508, 0.767, 0.8713, 0.8374, 0.8067, 0.8425, 0.8113, 0.7711, 0.8769, 0.7114, 0.903, 0.767, 0.8713, 0.7711, 0.8769, 0.7084, 0.9125, 0.1002, 0.7271, 0.139, 0.7785, 0.138, 0.7885, 0.09421, 0.7307, 0.06022, 0.6395, 0.1002, 0.7271, 0.09421, 0.7307, 0.05364, 0.6417, 0.03918, 0.5458, 0.06022, 0.6395, 0.05364, 0.6417, 0.03224, 0.5465, 0.0393, 0.4817, 0.03918, 0.5458, 0.03224, 0.5465, 0.03257, 0.4744, 0.4885, 0.03982, 0.4244, 0.04797, 0.4163, 0.04214, 0.4884, 0.03279, 0.5849, 0.04946, 0.4885, 0.03982, 0.4884, 0.03279, 0.5863, 0.04262, 0.6769, 0.07887, 0.5849, 0.04946, 0.5863, 0.04262, 0.6798, 0.07247, 0.7325, 0.1115, 0.6769, 0.07887, 0.6798, 0.07247, 0.7422, 0.1094, 0.893, 0.7292, 0.9178, 0.6703, 0.9269, 0.6662, 0.899, 0.7326, 0.8374, 0.8067, 0.893, 0.7292, 0.899, 0.7326, 0.8425, 0.8113, 0.8005, 0.774, 0.7379, 0.8313, 0.7337, 0.8257, 0.7954, 0.7695, 0.7379, 0.8313, 0.6914, 0.8595, 0.6827, 0.8568, 0.7337, 0.8257, 0.175, 0.7463, 0.1431, 0.7017, 0.1491, 0.6982, 0.1842, 0.7474, 0.1431, 0.7017, 0.1071, 0.6237, 0.1136, 0.6215, 0.1491, 0.6982, 0.1071, 0.6237, 0.08836, 0.5402, 0.09527, 0.5394, 0.1136, 0.6215, 0.08836, 0.5402, 0.0869, 0.486, 0.09354, 0.4796, 0.09527, 0.5394, 0.4346, 0.09503, 0.4891, 0.08965, 0.4891, 0.09667, 0.4291, 0.1025, 0.4891, 0.08965, 0.5748, 0.09827, 0.5734, 0.105, 0.4891, 0.09667, 0.5748, 0.09827, 0.6567, 0.1244, 0.6539, 0.1309, 0.5734, 0.105, 0.6567, 0.1244, 0.7046, 0.1508, 0.7067, 0.1598, 0.6539, 0.1309, 0.8722, 0.6556, 0.8498, 0.7051, 0.8438, 0.7016, 0.8685, 0.6472, 0.8498, 0.7051, 0.8005, 0.774, 0.7954, 0.7695, 0.8438, 0.7016, 0.6914, 0.8595, 0.7114, 0.903, 0.7084, 0.9125, 0.6827, 0.8568, 0.139, 0.7785, 0.175, 0.7463, 0.1842, 0.7474, 0.138, 0.7885, 0.0869, 0.486, 0.0393, 0.4817, 0.03257, 0.4744, 0.09354, 0.4796, 0.4244, 0.04797, 0.4346, 0.09503, 0.4291, 0.1025, 0.4163, 0.04214, 0.7046, 0.1508, 0.7325, 0.1115, 0.7422, 0.1094, 0.7067, 0.1598, 0.9178, 0.6703, 0.8722, 0.6556, 0.8685, 0.6472, 0.9269, 0.6662])
me_circle_002.materials.append(mat_material)
me_circle_002.use_remesh_preserve_volume = False
me_circle_002.use_remesh_preserve_attributes = False
me_circle_002.use_mirror_vertex_groups = False
me_circle_002.update()
me_circle_001 = bpy.data.meshes.new('Circle.001')
me_circle_001.from_pydata([(0.0, 0.6, 0.0), (-0.1247, 0.5869, 0.0), (-0.244, 0.5481, 0.0), (-0.3527, 0.4854, 0.0), (-0.4459, 0.4015, 0.0), (-0.5706, 0.1854, 0.0), (-0.5967, 0.06272, 0.0), (-0.5967, -0.06272, 0.0), (-0.5706, -0.1854, 0.0), (-0.5196, -0.3, 0.0), (-0.4459, -0.4015, 0.0), (-0.3527, -0.4854, 0.0), (-0.244, -0.5481, 0.0), (-0.1247, -0.5869, 0.0), (0.1247, -0.5869, 0.0), (0.244, -0.5481, 0.0), (0.3527, -0.4854, 0.0), (0.4459, -0.4015, 0.0), (0.5196, -0.3, 0.0), (0.5706, -0.1854, 0.0), (0.5967, -0.06272, 0.0), (0.5967, 0.06272, 0.0), (0.5706, 0.1854, 0.0), (0.4459, 0.4015, 0.0), (0.3527, 0.4854, 0.0), (0.244, 0.5481, 0.0), (0.1247, 0.5869, 0.0), (-0.5278, 0.2817, 0.0), (-0.5078, 0.3162, 9.139e-09), (0.01996, -0.5979, 0.0), (-0.01996, -0.5979, -1.182e-08), (0.5078, 0.3162, 0.0), (0.5278, 0.2817, 7.683e-09), (-0.04792, 0.2254, 0.1), (-0.01865, 0.08774, 0.125), (-1.477e-07, 0.2003, 0.0925), (-1.839e-07, 0.2305, 0.1), (-0.09374, 0.2106, 0.1), (-0.03649, 0.08195, 0.125), (-0.1355, 0.1865, 0.1), (-0.05273, 0.07257, 0.125), (-0.1713, 0.1542, 0.1), (-0.06666, 0.06002, 0.125), (-0.1878, 0.1315, 0.1), (-0.2078, 0.09691, 0.1), (-0.07769, 0.04485, 0.125), (-0.2192, 0.07122, 0.1), (-0.08531, 0.02772, 0.125), (-0.2292, 0.02409, 0.1), (-0.08921, 0.009377, 0.125), (-0.2292, -0.02409, 0.1), (-0.08921, -0.009377, 0.125), (-0.2192, -0.07122, 0.1), (-0.08531, -0.02772, 0.125), (-0.1996, -0.1152, 0.1), (-0.07769, -0.04485, 0.125), (-0.1713, -0.1542, 0.1), (-0.06666, -0.06002, 0.125), (-0.1355, -0.1865, 0.1), (-0.05273, -0.07257, 0.125), (-0.09374, -0.2106, 0.1), (-0.03649, -0.08195, 0.125), (-0.04792, -0.2254, 0.1), (-0.01865, -0.08774, 0.125), (-0.01996, -0.2284, 0.1), (0.01996, -0.2284, 0.1), (-9.346e-08, -0.0897, 0.125), (0.04792, -0.2254, 0.1), (0.01865, -0.08774, 0.125), (0.09374, -0.2106, 0.1), (0.03649, -0.08195, 0.125), (0.1355, -0.1865, 0.1), (0.05273, -0.07257, 0.125), (0.1713, -0.1542, 0.1), (0.06666, -0.06002, 0.125), (0.1996, -0.1152, 0.1), (0.07769, -0.04485, 0.125), (0.2192, -0.07122, 0.1), (0.08531, -0.02772, 0.125), (0.2292, -0.02409, 0.1), (0.08921, -0.009377, 0.125), (0.2292, 0.02409, 0.1), (0.08921, 0.009377, 0.125), (0.2192, 0.07122, 0.1), (0.08531, 0.02772, 0.125), (0.2078, 0.09691, 0.1), (0.1878, 0.1315, 0.1), (0.07769, 0.04485, 0.125), (0.1713, 0.1542, 0.1), (0.06666, 0.06002, 0.125), (0.1355, 0.1865, 0.1), (0.05273, 0.07257, 0.125), (0.09374, 0.2105, 0.1), (0.03649, 0.08195, 0.125), (0.04792, 0.2254, 0.1), (0.01865, 0.08774, 0.125), (-0.5031, 0.302, 0.005588), (-0.5131, 0.2847, 0.005588), (-0.009956, -0.5867, 0.005588), (0.009956, -0.5867, 0.005588), (0.5131, 0.2847, 0.005588), (0.5031, 0.302, 0.005588), (-0.04165, 0.1959, 0.0925), (-2.587e-07, 0.0897, 0.125), (-1.899e-07, 0.2204, 0.0925), (-0.04583, 0.2156, 0.0925), (-0.08147, 0.183, 0.0925), (-0.08965, 0.2014, 0.0925), (-0.1177, 0.1621, 0.0925), (-0.1296, 0.1783, 0.0925), (-0.1489, 0.134, 0.0925), (-0.1638, 0.1475, 0.0925), (-0.1735, 0.1002, 0.0925), (-0.1849, 0.1182, 0.0925), (-0.1905, 0.0619, 0.0925), (-0.1948, 0.101, 0.0925), (-0.2096, 0.06811, 0.0925), (-0.1992, 0.02094, 0.0925), (-0.2192, 0.02304, 0.0925), (-0.1992, -0.02094, 0.0925), (-0.2192, -0.02304, 0.0925), (-0.1905, -0.0619, 0.0925), (-0.2096, -0.06811, 0.0925), (-0.1735, -0.1002, 0.0925), (-0.1909, -0.1102, 0.0925), (-0.1489, -0.134, 0.0925), (-0.1638, -0.1475, 0.0925), (-0.1177, -0.1621, 0.0925), (-0.1296, -0.1783, 0.0925), (-0.08147, -0.183, 0.0925), (-0.08965, -0.2014, 0.0925), (-0.04165, -0.1959, 0.0925), (-0.04583, -0.2156, 0.0925), (4.811e-09, -0.2003, 0.0925), (-0.009956, -0.2192, 0.0925), (0.04165, -0.1959, 0.0925), (0.009956, -0.2192, 0.0925), (0.04583, -0.2156, 0.0925), (0.08147, -0.183, 0.0925), (0.08965, -0.2014, 0.0925), (0.1177, -0.1621, 0.0925), (0.1296, -0.1783, 0.0925), (0.1489, -0.134, 0.0925), (0.1638, -0.1475, 0.0925), (0.1735, -0.1002, 0.0925), (0.1909, -0.1102, 0.0925), (0.1905, -0.0619, 0.0925), (0.2096, -0.06811, 0.0925), (0.1992, -0.02094, 0.0925), (0.2192, -0.02304, 0.0925), (0.1992, 0.02094, 0.0925), (0.2192, 0.02304, 0.0925), (0.1905, 0.0619, 0.0925), (0.2096, 0.06811, 0.0925), (0.1735, 0.1002, 0.0925), (0.1948, 0.101, 0.0925), (0.1489, 0.134, 0.0925), (0.1849, 0.1182, 0.0925), (0.1638, 0.1475, 0.0925), (0.1177, 0.1621, 0.0925), (0.1296, 0.1783, 0.0925), (0.08147, 0.183, 0.0925), (0.08965, 0.2014, 0.0925), (0.04165, 0.1959, 0.0925), (0.04583, 0.2156, 0.0925), (-0.03956, 0.1861, 0.11), (-1.581e-07, 0.1903, 0.11), (-0.07738, 0.1738, 0.11), (-0.1118, 0.1539, 0.11), (-0.1414, 0.1273, 0.11), (-0.1648, 0.09513, 0.11), (-0.1809, 0.05879, 0.11), (-0.1892, 0.01989, 0.11), (-0.1892, -0.01989, 0.11), (-0.1809, -0.05879, 0.11), (-0.1648, -0.09513, 0.11), (-0.1414, -0.1273, 0.11), (-0.1118, -0.1539, 0.11), (-0.07738, -0.1738, 0.11), (-0.03956, -0.1861, 0.11), (-4.191e-09, -0.1903, 0.11), (0.03956, -0.1861, 0.11), (0.07738, -0.1738, 0.11), (0.1118, -0.1539, 0.11), (0.1414, -0.1273, 0.11), (0.1648, -0.09513, 0.11), (0.1809, -0.05879, 0.11), (0.1892, -0.01989, 0.11), (0.1892, 0.01989, 0.11), (0.1809, 0.05879, 0.11), (0.1648, 0.09513, 0.11), (0.1414, 0.1273, 0.11), (0.1118, 0.1539, 0.11), (0.07738, 0.1738, 0.11), (0.03956, 0.1861, 0.11), (-0.1197, 0.5632, 0.04809), (-0.1106, 0.5205, 0.075), (-0.1182, 0.5559, 0.05839), (-0.1159, 0.5453, 0.06712), (-0.1133, 0.5328, 0.07295), (-3.249e-08, 0.5322, 0.075), (-1.114e-08, 0.5758, 0.04809), (-2.622e-08, 0.5447, 0.07295), (-1.998e-08, 0.5574, 0.06712), (-1.473e-08, 0.5684, 0.05839), (-0.2342, 0.526, 0.04809), (-0.2165, 0.4862, 0.075), (-0.2312, 0.5192, 0.05839), (-0.2267, 0.5092, 0.06712), (-0.2216, 0.4976, 0.07295), (-0.3385, 0.4659, 0.04809), (-0.3128, 0.4305, 0.075), (-0.3341, 0.4598, 0.05839), (-0.3277, 0.451, 0.06712), (-0.3202, 0.4407, 0.07295), (-0.4279, 0.3853, 0.04809), (-0.3955, 0.3561, 0.075), (-0.4224, 0.3803, 0.05839), (-0.4143, 0.373, 0.06712), (-0.4048, 0.3645, 0.07295), (-0.5061, 0.1645, 0.075), (-0.5476, 0.1779, 0.04809), (-0.5181, 0.1683, 0.07295), (-0.5302, 0.1723, 0.06712), (-0.5405, 0.1756, 0.05839), (-0.5727, 0.06019, 0.04809), (-0.5293, 0.05563, 0.075), (-0.5652, 0.05941, 0.05839), (-0.5544, 0.05827, 0.06712), (-0.5417, 0.05694, 0.07295), (-0.5727, -0.06019, 0.04809), (-0.5293, -0.05563, 0.075), (-0.5652, -0.05941, 0.05839), (-0.5544, -0.05827, 0.06712), (-0.5417, -0.05694, 0.07295), (-0.5476, -0.1779, 0.04809), (-0.5061, -0.1645, 0.075), (-0.5405, -0.1756, 0.05839), (-0.5302, -0.1723, 0.06712), (-0.5181, -0.1683, 0.07295), (-0.4987, -0.2879, 0.04809), (-0.4609, -0.2661, 0.075), (-0.4922, -0.2842, 0.05839), (-0.4828, -0.2787, 0.06712), (-0.4717, -0.2724, 0.07295), (-0.4279, -0.3853, 0.04809), (-0.3955, -0.3561, 0.075), (-0.4224, -0.3803, 0.05839), (-0.4143, -0.373, 0.06712), (-0.4048, -0.3645, 0.07295), (-0.3385, -0.4659, 0.04809), (-0.3128, -0.4305, 0.075), (-0.3341, -0.4598, 0.05839), (-0.3277, -0.451, 0.06712), (-0.3202, -0.4407, 0.07295), (-0.2342, -0.526, 0.04809), (-0.2165, -0.4862, 0.075), (-0.2312, -0.5192, 0.05839), (-0.2267, -0.5092, 0.06712), (-0.2216, -0.4976, 0.07295), (-0.1197, -0.5632, 0.04809), (-0.1106, -0.5205, 0.075), (-0.1182, -0.5559, 0.05839), (-0.1159, -0.5453, 0.06712), (-0.1133, -0.5328, 0.07295), (0.1106, -0.5205, 0.075), (0.1197, -0.5632, 0.04809), (0.1133, -0.5328, 0.07295), (0.1159, -0.5453, 0.06712), (0.1182, -0.5559, 0.05839), (0.2342, -0.526, 0.04809), (0.2165, -0.4862, 0.075), (0.2312, -0.5192, 0.05839), (0.2267, -0.5092, 0.06712), (0.2216, -0.4976, 0.07295), (0.3385, -0.4659, 0.04809), (0.3128, -0.4305, 0.075), (0.3341, -0.4598, 0.05839), (0.3277, -0.451, 0.06712), (0.3202, -0.4407, 0.07295), (0.4279, -0.3853, 0.04809), (0.3955, -0.3561, 0.075), (0.4224, -0.3803, 0.05839), (0.4143, -0.373, 0.06712), (0.4048, -0.3645, 0.07295), (0.4987, -0.2879, 0.04809), (0.4609, -0.2661, 0.075), (0.4922, -0.2842, 0.05839), (0.4828, -0.2787, 0.06712), (0.4717, -0.2724, 0.07295), (0.5476, -0.1779, 0.04809), (0.5061, -0.1645, 0.075), (0.5405, -0.1756, 0.05839), (0.5302, -0.1723, 0.06712), (0.5181, -0.1683, 0.07295), (0.5727, -0.06019, 0.04809), (0.5293, -0.05563, 0.075), (0.5652, -0.05941, 0.05839), (0.5544, -0.05827, 0.06712), (0.5417, -0.05694, 0.07295), (0.5727, 0.06019, 0.04809), (0.5293, 0.05563, 0.075), (0.5652, 0.05941, 0.05839), (0.5544, 0.05827, 0.06712), (0.5417, 0.05694, 0.07295), (0.5476, 0.1779, 0.04809), (0.5061, 0.1644, 0.075), (0.5405, 0.1756, 0.05839), (0.5302, 0.1723, 0.06712), (0.5181, 0.1683, 0.07295), (0.3955, 0.3561, 0.075), (0.4279, 0.3853, 0.04809), (0.4048, 0.3645, 0.07295), (0.4143, 0.373, 0.06712), (0.4224, 0.3803, 0.05839), (0.3385, 0.4658, 0.04809), (0.3128, 0.4305, 0.075), (0.3341, 0.4598, 0.05839), (0.3277, 0.451, 0.06712), (0.3202, 0.4407, 0.07295), (0.2342, 0.526, 0.04809), (0.2165, 0.4862, 0.075), (0.2312, 0.5192, 0.05839), (0.2267, 0.5092, 0.06712), (0.2216, 0.4976, 0.07295), (0.1197, 0.5632, 0.04809), (0.1106, 0.5205, 0.075), (0.1182, 0.5559, 0.05839), (0.1159, 0.5453, 0.06712), (0.1133, 0.5328, 0.07295), (-0.4969, 0.2754, 0.04331), (-0.4624, 0.2555, 0.06788), (-0.491, 0.272, 0.05277), (-0.4825, 0.2671, 0.06071), (-0.4725, 0.2613, 0.06602), (-0.4869, 0.3041, 0.04809), (-0.4491, 0.2823, 0.075), (-0.4804, 0.3004, 0.05839), (-0.471, 0.295, 0.06712), (-0.46, 0.2886, 0.07295), (0.009956, -0.568, 0.04331), (0.009956, -0.5282, 0.06788), (0.009956, -0.5612, 0.05277), (0.009956, -0.5514, 0.06071), (0.009956, -0.5398, 0.06602), (-0.01996, -0.5737, 0.04809), (-0.01996, -0.5301, 0.075), (-0.01996, -0.5663, 0.05839), (-0.01996, -0.5553, 0.06712), (-0.01996, -0.5426, 0.07295), (0.4869, 0.2926, 0.04331), (0.4524, 0.2727, 0.06788), (0.4811, 0.2892, 0.05277), (0.4725, 0.2843, 0.06071), (0.4625, 0.2785, 0.06602), (0.5068, 0.2696, 0.04809), (0.469, 0.2478, 0.075), (0.5004, 0.2658, 0.05839), (0.4909, 0.2604, 0.06712), (0.4799, 0.254, 0.07295), (-0.469, 0.2478, 0.075), (-0.5068, 0.2696, 0.04809), (-0.4799, 0.254, 0.07295), (-0.4909, 0.2604, 0.06712), (-0.5004, 0.2658, 0.05839), (-0.4524, 0.2727, 0.06788), (-0.4869, 0.2926, 0.04331), (-0.4625, 0.2785, 0.06602), (-0.4725, 0.2843, 0.06071), (-0.4811, 0.2892, 0.05277), (0.01996, -0.5301, 0.075), (0.01996, -0.5737, 0.04809), (0.01996, -0.5426, 0.07295), (0.01996, -0.5553, 0.06712), (0.01996, -0.5663, 0.05839), (-0.009956, -0.5282, 0.06788), (-0.009956, -0.568, 0.04331), (-0.009956, -0.5398, 0.06602), (-0.009956, -0.5514, 0.06071), (-0.009956, -0.5612, 0.05277), (0.4491, 0.2823, 0.075), (0.4869, 0.3041, 0.04809), (0.46, 0.2886, 0.07295), (0.471, 0.295, 0.06712), (0.4804, 0.3004, 0.05839), (0.4624, 0.2555, 0.06788), (0.4969, 0.2754, 0.04331), (0.4725, 0.2613, 0.06602), (0.4825, 0.2671, 0.06071), (0.491, 0.272, 0.05277)], [], [(205, 195, 1, 2), (37, 33, 196, 206), (33, 36, 200, 196), (41, 39, 211, 216), (335, 215, 4, 28), (67, 65, 370, 265), (43, 41, 216, 336), (221, 361, 27, 5), (52, 50, 231, 236), (54, 52, 236, 241), (56, 54, 241, 246), (58, 56, 246, 251), (60, 58, 251, 256), (62, 60, 256, 261), (345, 260, 13, 30), (88, 86, 380, 310), (64, 62, 261, 346), (266, 371, 29, 14), (73, 71, 276, 281), (75, 73, 281, 286), (77, 75, 286, 291), (79, 77, 291, 296), (81, 79, 296, 301), (83, 81, 301, 306), (355, 305, 22, 32), (201, 325, 26, 0), (85, 83, 306, 356), (311, 381, 31, 23), (94, 92, 321, 326), (97, 330, 366, 96), (36, 94, 326, 200), (34, 38, 40, 42, 45, 47, 49, 51, 53, 55, 57, 59, 61, 63, 66, 68, 70, 72, 74, 76, 78, 80, 82, 84, 87, 89, 91, 93, 95, 103), (39, 37, 206, 211), (215, 210, 3, 4), (48, 46, 220, 226), (50, 48, 226, 231), (225, 221, 5, 6), (230, 225, 6, 7), (235, 230, 7, 8), (240, 235, 8, 9), (245, 240, 9, 10), (250, 245, 10, 11), (255, 250, 11, 12), (260, 255, 12, 13), (69, 67, 265, 271), (71, 69, 271, 276), (270, 266, 14, 15), (275, 270, 15, 16), (280, 275, 16, 17), (285, 280, 17, 18), (290, 285, 18, 19), (295, 290, 19, 20), (300, 295, 20, 21), (305, 300, 21, 22), (90, 88, 310, 316), (92, 90, 316, 321), (315, 311, 23, 24), (320, 315, 24, 25), (325, 320, 25, 26), (210, 205, 2, 3), (113, 115, 112), (134, 136, 133), (155, 157, 154), (330, 97, 27, 361), (340, 99, 29, 371), (350, 101, 31, 381), (102, 35, 104, 105), (106, 102, 105, 107), (108, 106, 107, 109), (110, 108, 109, 111), (112, 110, 111, 113), (114, 112, 115, 116), (117, 114, 116, 118), (119, 117, 118, 120), (121, 119, 120, 122), (123, 121, 122, 124), (125, 123, 124, 126), (127, 125, 126, 128), (129, 127, 128, 130), (131, 129, 130, 132), (133, 131, 132, 134), (135, 133, 136, 137), (138, 135, 137, 139), (140, 138, 139, 141), (142, 140, 141, 143), (144, 142, 143, 145), (146, 144, 145, 147), (148, 146, 147, 149), (150, 148, 149, 151), (152, 150, 151, 153), (154, 152, 153, 155), (156, 154, 157, 158), (159, 156, 158, 160), (161, 159, 160, 162), (163, 161, 162, 164), (35, 163, 164, 104), (115, 331, 360, 44), (136, 341, 370, 65), (157, 351, 380, 86), (46, 44, 360, 220), (97, 96, 28, 27), (331, 115, 113, 365), (365, 113, 43, 336), (99, 98, 30, 29), (341, 136, 134, 375), (375, 134, 64, 346), (101, 100, 32, 31), (351, 157, 155, 385), (385, 155, 85, 356), (35, 102, 165, 166), (105, 104, 36, 33), (102, 106, 167, 165), (107, 105, 33, 37), (106, 108, 168, 167), (109, 107, 37, 39), (108, 110, 169, 168), (111, 109, 39, 41), (110, 112, 170, 169), (113, 111, 41, 43), (112, 114, 171, 170), (116, 115, 44, 46), (114, 117, 172, 171), (118, 116, 46, 48), (117, 119, 173, 172), (120, 118, 48, 50), (119, 121, 174, 173), (122, 120, 50, 52), (121, 123, 175, 174), (124, 122, 52, 54), (123, 125, 176, 175), (126, 124, 54, 56), (125, 127, 177, 176), (128, 126, 56, 58), (127, 129, 178, 177), (130, 128, 58, 60), (129, 131, 179, 178), (132, 130, 60, 62), (131, 133, 180, 179), (134, 132, 62, 64), (133, 135, 181, 180), (137, 136, 65, 67), (135, 138, 182, 181), (139, 137, 67, 69), (138, 140, 183, 182), (141, 139, 69, 71), (140, 142, 184, 183), (143, 141, 71, 73), (142, 144, 185, 184), (145, 143, 73, 75), (144, 146, 186, 185), (147, 145, 75, 77), (146, 148, 187, 186), (149, 147, 77, 79), (148, 150, 188, 187), (151, 149, 79, 81), (150, 152, 189, 188), (153, 151, 81, 83), (152, 154, 190, 189), (155, 153, 83, 85), (154, 156, 191, 190), (158, 157, 86, 88), (156, 159, 192, 191), (160, 158, 88, 90), (159, 161, 193, 192), (162, 160, 90, 92), (161, 163, 194, 193), (164, 162, 92, 94), (163, 35, 166, 194), (104, 164, 94, 36), (96, 366, 335, 28), (99, 340, 376, 98), (98, 376, 345, 30), (101, 350, 386, 100), (100, 386, 355, 32), (34, 103, 166, 165), (38, 34, 165, 167), (40, 38, 167, 168), (42, 40, 168, 169), (45, 42, 169, 170), (47, 45, 170, 171), (49, 47, 171, 172), (51, 49, 172, 173), (53, 51, 173, 174), (55, 53, 174, 175), (57, 55, 175, 176), (59, 57, 176, 177), (61, 59, 177, 178), (63, 61, 178, 179), (66, 63, 179, 180), (68, 66, 180, 181), (70, 68, 181, 182), (72, 70, 182, 183), (74, 72, 183, 184), (76, 74, 184, 185), (78, 76, 185, 186), (80, 78, 186, 187), (82, 80, 187, 188), (84, 82, 188, 189), (87, 84, 189, 190), (89, 87, 190, 191), (91, 89, 191, 192), (93, 91, 192, 193), (95, 93, 193, 194), (103, 95, 194, 166), (196, 200, 202, 199), (199, 202, 203, 198), (198, 203, 204, 197), (197, 204, 201, 195), (206, 196, 199, 209), (209, 199, 198, 208), (208, 198, 197, 207), (207, 197, 195, 205), (211, 206, 209, 214), (214, 209, 208, 213), (213, 208, 207, 212), (212, 207, 205, 210), (216, 211, 214, 219), (219, 214, 213, 218), (218, 213, 212, 217), (217, 212, 210, 215), (226, 220, 222, 229), (229, 222, 223, 228), (228, 223, 224, 227), (227, 224, 221, 225), (231, 226, 229, 234), (234, 229, 228, 233), (233, 228, 227, 232), (232, 227, 225, 230), (236, 231, 234, 239), (239, 234, 233, 238), (238, 233, 232, 237), (237, 232, 230, 235), (241, 236, 239, 244), (244, 239, 238, 243), (243, 238, 237, 242), (242, 237, 235, 240), (246, 241, 244, 249), (249, 244, 243, 248), (248, 243, 242, 247), (247, 242, 240, 245), (251, 246, 249, 254), (254, 249, 248, 253), (253, 248, 247, 252), (252, 247, 245, 250), (256, 251, 254, 259), (259, 254, 253, 258), (258, 253, 252, 257), (257, 252, 250, 255), (261, 256, 259, 264), (264, 259, 258, 263), (263, 258, 257, 262), (262, 257, 255, 260), (271, 265, 267, 274), (274, 267, 268, 273), (273, 268, 269, 272), (272, 269, 266, 270), (276, 271, 274, 279), (279, 274, 273, 278), (278, 273, 272, 277), (277, 272, 270, 275), (281, 276, 279, 284), (284, 279, 278, 283), (283, 278, 277, 282), (282, 277, 275, 280), (286, 281, 284, 289), (289, 284, 283, 288), (288, 283, 282, 287), (287, 282, 280, 285), (291, 286, 289, 294), (294, 289, 288, 293), (293, 288, 287, 292), (292, 287, 285, 290), (296, 291, 294, 299), (299, 294, 293, 298), (298, 293, 292, 297), (297, 292, 290, 295), (301, 296, 299, 304), (304, 299, 298, 303), (303, 298, 297, 302), (302, 297, 295, 300), (306, 301, 304, 309), (309, 304, 303, 308), (308, 303, 302, 307), (307, 302, 300, 305), (316, 310, 312, 319), (319, 312, 313, 318), (318, 313, 314, 317), (317, 314, 311, 315), (321, 316, 319, 324), (324, 319, 318, 323), (323, 318, 317, 322), (322, 317, 315, 320), (326, 321, 324, 329), (329, 324, 323, 328), (328, 323, 322, 327), (327, 322, 320, 325), (200, 326, 329, 202), (202, 329, 328, 203), (203, 328, 327, 204), (204, 327, 325, 201), (331, 365, 367, 334), (334, 367, 368, 333), (333, 368, 369, 332), (332, 369, 366, 330), (341, 375, 377, 344), (344, 377, 378, 343), (343, 378, 379, 342), (342, 379, 376, 340), (351, 385, 387, 354), (354, 387, 388, 353), (353, 388, 389, 352), (352, 389, 386, 350), (220, 360, 362, 222), (222, 362, 363, 223), (223, 363, 364, 224), (224, 364, 361, 221), (336, 216, 219, 339), (339, 219, 218, 338), (338, 218, 217, 337), (337, 217, 215, 335), (265, 370, 372, 267), (267, 372, 373, 268), (268, 373, 374, 269), (269, 374, 371, 266), (346, 261, 264, 349), (349, 264, 263, 348), (348, 263, 262, 347), (347, 262, 260, 345), (310, 380, 382, 312), (312, 382, 383, 313), (313, 383, 384, 314), (314, 384, 381, 311), (356, 306, 309, 359), (359, 309, 308, 358), (358, 308, 307, 357), (357, 307, 305, 355), (360, 331, 334, 362), (362, 334, 333, 363), (363, 333, 332, 364), (364, 332, 330, 361), (365, 336, 339, 367), (367, 339, 338, 368), (368, 338, 337, 369), (369, 337, 335, 366), (370, 341, 344, 372), (372, 344, 343, 373), (373, 343, 342, 374), (374, 342, 340, 371), (375, 346, 349, 377), (377, 349, 348, 378), (378, 348, 347, 379), (379, 347, 345, 376), (380, 351, 354, 382), (382, 354, 353, 383), (383, 353, 352, 384), (384, 352, 350, 381), (385, 356, 359, 387), (387, 359, 358, 388), (388, 358, 357, 389), (389, 357, 355, 386), (195, 201, 0, 1)])
me_circle_001.polygons.foreach_set('use_smooth', [True] * 361)
_k = set([(27, 361), (28, 335), (29, 371), (30, 345), (31, 381), (32, 355), (33, 36), (33, 37), (36, 94), (37, 39), (39, 41), (41, 43), (43, 336), (44, 46), (44, 360), (46, 48), (48, 50), (50, 52), (52, 54), (54, 56), (56, 58), (58, 60), (60, 62), (62, 64), (64, 346), (65, 67), (65, 370), (67, 69), (69, 71), (71, 73), (73, 75), (75, 77), (77, 79), (79, 81), (81, 83), (83, 85), (85, 356), (86, 88), (86, 380), (88, 90), (90, 92), (92, 94), (165, 166), (165, 167), (166, 194), (167, 168), (168, 169), (169, 170), (170, 171), (171, 172), (172, 173), (173, 174), (174, 175), (175, 176), (176, 177), (177, 178), (178, 179), (179, 180), (180, 181), (181, 182), (182, 183), (183, 184), (184, 185), (185, 186), (186, 187), (187, 188), (188, 189), (189, 190), (190, 191), (191, 192), (192, 193), (193, 194), (335, 337), (336, 339), (337, 338), (338, 339), (345, 347), (346, 349), (347, 348), (348, 349), (355, 357), (356, 359), (357, 358), (358, 359), (360, 362), (361, 364), (362, 363), (363, 364), (370, 372), (371, 374), (372, 373), (373, 374), (380, 382), (381, 384), (382, 383), (383, 384)])
me_circle_001.attributes.new('sharp_edge', 'BOOLEAN', 'EDGE').data.foreach_set('value', [ (min(e.vertices), max(e.vertices)) in _k for e in me_circle_001.edges])
_uv = me_circle_001.uv_layers.new(name='UVMap')
_uv.uv.foreach_set('vector', [0.8365, 0.8048, 0.8924, 0.7281, 0.9303, 0.7498, 0.8692, 0.834, 0.6312, 0.62, 0.653, 0.5896, 0.8561, 0.7072, 0.8055, 0.7769, 0.653, 0.5896, 0.6681, 0.5554, 0.8912, 0.6284, 0.8561, 0.7072, 0.5719, 0.6645, 0.6037, 0.6452, 0.7414, 0.8345, 0.6668, 0.8776, 0.61, 0.9392, 0.6838, 0.9157, 0.7014, 0.9556, 0.6177, 0.9821, 0.3412, 0.4091, 0.3317, 0.4281, 0.1102, 0.3565, 0.1395, 0.2926, 0.5519, 0.672, 0.5719, 0.6645, 0.6668, 0.8776, 0.6008, 0.8998, 0.496, 0.9556, 0.5737, 0.947, 0.5848, 0.9892, 0.4966, 0.9999, 0.3913, 0.6457, 0.4237, 0.6645, 0.3275, 0.8784, 0.2527, 0.8352, 0.3635, 0.6207, 0.3913, 0.6457, 0.2527, 0.8352, 0.1887, 0.7775, 0.3415, 0.5906, 0.3635, 0.6207, 0.1887, 0.7775, 0.138, 0.7077, 0.3261, 0.5565, 0.3415, 0.5906, 0.138, 0.7077, 0.103, 0.629, 0.318, 0.5201, 0.3261, 0.5565, 0.103, 0.629, 0.08518, 0.5447, 0.3172, 0.4829, 0.318, 0.5201, 0.08518, 0.5447, 0.08527, 0.4586, 0.06039, 0.3786, 0.04378, 0.4542, 0.000392, 0.4495, 0.01933, 0.3639, 0.6537, 0.4108, 0.6421, 0.3931, 0.8147, 0.2372, 0.8554, 0.2945, 0.3207, 0.4618, 0.3172, 0.4829, 0.08527, 0.4586, 0.09904, 0.3904, 0.1031, 0.2717, 0.07164, 0.3432, 0.02958, 0.3317, 0.06443, 0.2501, 0.4237, 0.3359, 0.3913, 0.3546, 0.2542, 0.1644, 0.3289, 0.1212, 0.4593, 0.3244, 0.4237, 0.3359, 0.3289, 0.1212, 0.4109, 0.09462, 0.4964, 0.3204, 0.4593, 0.3244, 0.4109, 0.09462, 0.4967, 0.08565, 0.5336, 0.3241, 0.4964, 0.3204, 0.4967, 0.08565, 0.5824, 0.0947, 0.5692, 0.3352, 0.5336, 0.3241, 0.5824, 0.0947, 0.6643, 0.1214, 0.6018, 0.3532, 0.5692, 0.3352, 0.6643, 0.1214, 0.7388, 0.1645, 0.8205, 0.1829, 0.7633, 0.1308, 0.7891, 0.09555, 0.8538, 0.1548, 0.931, 0.6413, 0.9508, 0.5484, 0.9943, 0.5529, 0.9727, 0.6547, 0.6183, 0.3668, 0.6018, 0.3532, 0.7388, 0.1645, 0.791, 0.2105, 0.8917, 0.2733, 0.8454, 0.2104, 0.8764, 0.1798, 0.9297, 0.2507, 0.6758, 0.5188, 0.6759, 0.4814, 0.9091, 0.4578, 0.9092, 0.5441, 0.5916, 0.9774, 0.5837, 0.9453, 0.6003, 0.9418, 0.6064, 0.9745, 0.6681, 0.5554, 0.6758, 0.5188, 0.9092, 0.5441, 0.8912, 0.6284, 0.554, 0.5331, 0.5459, 0.5442, 0.5357, 0.5534, 0.5238, 0.5604, 0.5106, 0.5646, 0.4969, 0.566, 0.4832, 0.5646, 0.4701, 0.5603, 0.4582, 0.5535, 0.448, 0.5443, 0.4399, 0.5331, 0.4343, 0.5206, 0.4315, 0.5071, 0.4314, 0.4933, 0.4343, 0.4798, 0.4399, 0.4672, 0.4481, 0.4561, 0.4583, 0.4469, 0.4702, 0.44, 0.4833, 0.4358, 0.4969, 0.4343, 0.5106, 0.4358, 0.5237, 0.44, 0.5356, 0.4469, 0.5459, 0.4561, 0.554, 0.4673, 0.5596, 0.4799, 0.5624, 0.4933, 0.5624, 0.5071, 0.5596, 0.5205, 0.6037, 0.6452, 0.6312, 0.62, 0.8055, 0.7769, 0.7414, 0.8345, 0.6838, 0.9157, 0.766, 0.8683, 0.7918, 0.9037, 0.7014, 0.9556, 0.4591, 0.6762, 0.4959, 0.6807, 0.4958, 0.9136, 0.4097, 0.9049, 0.4237, 0.6645, 0.4591, 0.6762, 0.4097, 0.9049, 0.3275, 0.8784, 0.4011, 0.946, 0.496, 0.9556, 0.4966, 0.9999, 0.3921, 0.9891, 0.3105, 0.9167, 0.4011, 0.946, 0.3921, 0.9891, 0.2927, 0.9568, 0.2281, 0.8691, 0.3105, 0.9167, 0.2927, 0.9568, 0.2025, 0.9046, 0.1576, 0.8055, 0.2281, 0.8691, 0.2025, 0.9046, 0.1251, 0.8349, 0.1018, 0.7286, 0.1576, 0.8055, 0.1251, 0.8349, 0.06397, 0.7506, 0.06327, 0.6419, 0.1018, 0.7286, 0.06397, 0.7506, 0.02168, 0.6555, 0.04362, 0.549, 0.06327, 0.6419, 0.02168, 0.6555, 9.97e-05, 0.5537, 0.04378, 0.4542, 0.04362, 0.549, 9.97e-05, 0.5537, 0.000392, 0.4495, 0.3634, 0.3794, 0.3412, 0.4091, 0.1395, 0.2926, 0.1901, 0.2223, 0.3913, 0.3546, 0.3634, 0.3794, 0.1901, 0.2223, 0.2542, 0.1644, 0.1589, 0.1943, 0.1031, 0.2717, 0.06443, 0.2501, 0.126, 0.165, 0.2296, 0.1305, 0.1589, 0.1943, 0.126, 0.165, 0.2037, 0.09511, 0.3119, 0.08301, 0.2296, 0.1305, 0.2037, 0.09511, 0.294, 0.04304, 0.4022, 0.05372, 0.3119, 0.08301, 0.294, 0.04304, 0.393, 0.01092, 0.4967, 0.04385, 0.4022, 0.05372, 0.393, 0.01092, 0.4966, 9.97e-05, 0.5911, 0.05383, 0.4967, 0.04385, 0.4966, 9.97e-05, 0.6, 0.01101, 0.6813, 0.08322, 0.5911, 0.05383, 0.6, 0.01101, 0.699, 0.04322, 0.7633, 0.1308, 0.6813, 0.08322, 0.699, 0.04322, 0.7891, 0.09555, 0.6682, 0.4449, 0.6537, 0.4108, 0.8554, 0.2945, 0.891, 0.3734, 0.6759, 0.4814, 0.6682, 0.4449, 0.891, 0.3734, 0.9091, 0.4578, 0.9308, 0.3603, 0.8917, 0.2733, 0.9297, 0.2507, 0.9726, 0.3465, 0.9507, 0.4534, 0.9308, 0.3603, 0.9726, 0.3465, 0.9943, 0.4486, 0.9508, 0.5484, 0.9507, 0.4534, 0.9943, 0.4486, 0.9943, 0.5529, 0.766, 0.8683, 0.8365, 0.8048, 0.8692, 0.834, 0.7918, 0.9037, 0.5405, 0.6661, 0.525, 0.6694, 0.5297, 0.653, 0.3314, 0.4549, 0.3364, 0.4399, 0.3483, 0.4521, 0.6189, 0.3795, 0.6295, 0.3913, 0.6129, 0.3955, 0.5837, 0.9453, 0.5916, 0.9774, 0.5848, 0.9892, 0.5737, 0.947, 0.06813, 0.3527, 0.03644, 0.3436, 0.02958, 0.3317, 0.07164, 0.3432, 0.8389, 0.2026, 0.8628, 0.1798, 0.8764, 0.1798, 0.8454, 0.2104, 0.6312, 0.5771, 0.6442, 0.5477, 0.6588, 0.5524, 0.6445, 0.5848, 0.6124, 0.6033, 0.6312, 0.5771, 0.6445, 0.5848, 0.6239, 0.6135, 0.5887, 0.6251, 0.6124, 0.6033, 0.6239, 0.6135, 0.5979, 0.6375, 0.5609, 0.6419, 0.5887, 0.6251, 0.5979, 0.6375, 0.5675, 0.6557, 0.5297, 0.653, 0.5609, 0.6419, 0.5675, 0.6557, 0.5405, 0.6661, 0.4967, 0.6556, 0.5297, 0.653, 0.525, 0.6694, 0.4963, 0.6709, 0.4646, 0.6517, 0.4967, 0.6556, 0.4963, 0.6709, 0.4612, 0.6668, 0.434, 0.6416, 0.4646, 0.6517, 0.4612, 0.6668, 0.4276, 0.6556, 0.4061, 0.6255, 0.434, 0.6416, 0.4276, 0.6556, 0.397, 0.6379, 0.3822, 0.6039, 0.4061, 0.6255, 0.397, 0.6379, 0.3707, 0.6142, 0.3632, 0.5779, 0.3822, 0.6039, 0.3707, 0.6142, 0.3498, 0.5857, 0.3499, 0.5486, 0.3632, 0.5779, 0.3498, 0.5857, 0.3353, 0.5534, 0.3429, 0.5171, 0.3499, 0.5486, 0.3353, 0.5534, 0.3276, 0.5189, 0.3422, 0.4847, 0.3429, 0.5171, 0.3276, 0.5189, 0.327, 0.4835, 0.3483, 0.4521, 0.3422, 0.4847, 0.327, 0.4835, 0.3314, 0.4549, 0.3624, 0.4222, 0.3483, 0.4521, 0.3364, 0.4399, 0.3494, 0.4143, 0.3819, 0.3964, 0.3624, 0.4222, 0.3494, 0.4143, 0.3705, 0.3859, 0.406, 0.375, 0.3819, 0.3964, 0.3705, 0.3859, 0.397, 0.3624, 0.4339, 0.3589, 0.406, 0.375, 0.397, 0.3624, 0.4277, 0.3448, 0.4645, 0.3489, 0.4339, 0.3589, 0.4277, 0.3448, 0.4613, 0.3339, 0.4965, 0.3455, 0.4645, 0.3489, 0.4613, 0.3339, 0.4965, 0.3301, 0.5285, 0.3486, 0.4965, 0.3455, 0.4965, 0.3301, 0.5317, 0.3336, 0.5593, 0.3583, 0.5285, 0.3486, 0.5317, 0.3336, 0.5654, 0.3442, 0.5877, 0.374, 0.5593, 0.3583, 0.5654, 0.3442, 0.5963, 0.3614, 0.6129, 0.3955, 0.5877, 0.374, 0.5963, 0.3614, 0.6189, 0.3795, 0.6316, 0.4227, 0.6129, 0.3955, 0.6295, 0.3913, 0.6451, 0.4154, 0.6444, 0.4524, 0.6316, 0.4227, 0.6451, 0.4154, 0.659, 0.4478, 0.6508, 0.484, 0.6444, 0.4524, 0.659, 0.4478, 0.6662, 0.4824, 0.6508, 0.5162, 0.6508, 0.484, 0.6662, 0.4824, 0.6662, 0.5178, 0.6442, 0.5477, 0.6508, 0.5162, 0.6662, 0.5178, 0.6588, 0.5524, 0.525, 0.6694, 0.5755, 0.9047, 0.5659, 0.907, 0.5171, 0.6794, 0.3364, 0.4399, 0.1074, 0.366, 0.1102, 0.3565, 0.3317, 0.4281, 0.6295, 0.3913, 0.8079, 0.23, 0.8147, 0.2372, 0.6421, 0.3931, 0.4959, 0.6807, 0.5171, 0.6794, 0.5659, 0.907, 0.4958, 0.9136, 0.5916, 0.9774, 0.6064, 0.9745, 0.6177, 0.9821, 0.5848, 0.9892, 0.5755, 0.9047, 0.525, 0.6694, 0.5405, 0.6661, 0.5911, 0.9015, 0.5911, 0.9015, 0.5405, 0.6661, 0.5519, 0.672, 0.6008, 0.8998, 0.03644, 0.3436, 0.03151, 0.3579, 0.01933, 0.3639, 0.02958, 0.3317, 0.1074, 0.366, 0.3364, 0.4399, 0.3314, 0.4549, 0.1024, 0.3811, 0.1024, 0.3811, 0.3314, 0.4549, 0.3207, 0.4618, 0.09904, 0.3904, 0.8628, 0.1798, 0.8529, 0.1683, 0.8538, 0.1548, 0.8764, 0.1798, 0.8079, 0.23, 0.6295, 0.3913, 0.6189, 0.3795, 0.7974, 0.2181, 0.7974, 0.2181, 0.6189, 0.3795, 0.6183, 0.3668, 0.791, 0.2105, 0.6442, 0.5477, 0.6312, 0.5771, 0.618, 0.5696, 0.6297, 0.5431, 0.6445, 0.5848, 0.6588, 0.5524, 0.6681, 0.5554, 0.653, 0.5896, 0.6312, 0.5771, 0.6124, 0.6033, 0.601, 0.5933, 0.618, 0.5696, 0.6239, 0.6135, 0.6445, 0.5848, 0.653, 0.5896, 0.6312, 0.62, 0.6124, 0.6033, 0.5887, 0.6251, 0.5795, 0.613, 0.601, 0.5933, 0.5979, 0.6375, 0.6239, 0.6135, 0.6312, 0.62, 0.6037, 0.6452, 0.5887, 0.6251, 0.5609, 0.6419, 0.5543, 0.628, 0.5795, 0.613, 0.5675, 0.6557, 0.5979, 0.6375, 0.6037, 0.6452, 0.5719, 0.6645, 0.5609, 0.6419, 0.5297, 0.653, 0.5263, 0.6376, 0.5543, 0.628, 0.5405, 0.6661, 0.5675, 0.6557, 0.5719, 0.6645, 0.5519, 0.672, 0.5297, 0.653, 0.4967, 0.6556, 0.4969, 0.6402, 0.5263, 0.6376, 0.4963, 0.6709, 0.525, 0.6694, 0.5171, 0.6794, 0.4959, 0.6807, 0.4967, 0.6556, 0.4646, 0.6517, 0.4678, 0.6369, 0.4969, 0.6402, 0.4612, 0.6668, 0.4963, 0.6709, 0.4959, 0.6807, 0.4591, 0.6762, 0.4646, 0.6517, 0.434, 0.6416, 0.4402, 0.6277, 0.4678, 0.6369, 0.4276, 0.6556, 0.4612, 0.6668, 0.4591, 0.6762, 0.4237, 0.6645, 0.434, 0.6416, 0.4061, 0.6255, 0.415, 0.6132, 0.4402, 0.6277, 0.397, 0.6379, 0.4276, 0.6556, 0.4237, 0.6645, 0.3913, 0.6457, 0.4061, 0.6255, 0.3822, 0.6039, 0.3934, 0.5937, 0.415, 0.6132, 0.3707, 0.6142, 0.397, 0.6379, 0.3913, 0.6457, 0.3635, 0.6207, 0.3822, 0.6039, 0.3632, 0.5779, 0.3763, 0.5703, 0.3934, 0.5937, 0.3498, 0.5857, 0.3707, 0.6142, 0.3635, 0.6207, 0.3415, 0.5906, 0.3632, 0.5779, 0.3499, 0.5486, 0.3643, 0.5437, 0.3763, 0.5703, 0.3353, 0.5534, 0.3498, 0.5857, 0.3415, 0.5906, 0.3261, 0.5565, 0.3499, 0.5486, 0.3429, 0.5171, 0.358, 0.5153, 0.3643, 0.5437, 0.3276, 0.5189, 0.3353, 0.5534, 0.3261, 0.5565, 0.318, 0.5201, 0.3429, 0.5171, 0.3422, 0.4847, 0.3575, 0.4859, 0.358, 0.5153, 0.327, 0.4835, 0.3276, 0.5189, 0.318, 0.5201, 0.3172, 0.4829, 0.3422, 0.4847, 0.3483, 0.4521, 0.3632, 0.4569, 0.3575, 0.4859, 0.3314, 0.4549, 0.327, 0.4835, 0.3172, 0.4829, 0.3207, 0.4618, 0.3483, 0.4521, 0.3624, 0.4222, 0.3756, 0.4301, 0.3632, 0.4569, 0.3494, 0.4143, 0.3364, 0.4399, 0.3317, 0.4281, 0.3412, 0.4091, 0.3624, 0.4222, 0.3819, 0.3964, 0.3932, 0.4066, 0.3756, 0.4301, 0.3705, 0.3859, 0.3494, 0.4143, 0.3412, 0.4091, 0.3634, 0.3794, 0.3819, 0.3964, 0.406, 0.375, 0.4149, 0.3872, 0.3932, 0.4066, 0.397, 0.3624, 0.3705, 0.3859, 0.3634, 0.3794, 0.3913, 0.3546, 0.406, 0.375, 0.4339, 0.3589, 0.4401, 0.3727, 0.4149, 0.3872, 0.4277, 0.3448, 0.397, 0.3624, 0.3913, 0.3546, 0.4237, 0.3359, 0.4339, 0.3589, 0.4645, 0.3489, 0.4677, 0.3637, 0.4401, 0.3727, 0.4613, 0.3339, 0.4277, 0.3448, 0.4237, 0.3359, 0.4593, 0.3244, 0.4645, 0.3489, 0.4965, 0.3455, 0.4966, 0.3606, 0.4677, 0.3637, 0.4965, 0.3301, 0.4613, 0.3339, 0.4593, 0.3244, 0.4964, 0.3204, 0.4965, 0.3455, 0.5285, 0.3486, 0.5255, 0.3635, 0.4966, 0.3606, 0.5317, 0.3336, 0.4965, 0.3301, 0.4964, 0.3204, 0.5336, 0.3241, 0.5285, 0.3486, 0.5593, 0.3583, 0.5533, 0.3723, 0.5255, 0.3635, 0.5654, 0.3442, 0.5317, 0.3336, 0.5336, 0.3241, 0.5692, 0.3352, 0.5593, 0.3583, 0.5877, 0.374, 0.579, 0.3866, 0.5533, 0.3723, 0.5963, 0.3614, 0.5654, 0.3442, 0.5692, 0.3352, 0.6018, 0.3532, 0.5877, 0.374, 0.6129, 0.3955, 0.6013, 0.406, 0.579, 0.3866, 0.6189, 0.3795, 0.5963, 0.3614, 0.6018, 0.3532, 0.6183, 0.3668, 0.6129, 0.3955, 0.6316, 0.4227, 0.6183, 0.4302, 0.6013, 0.406, 0.6451, 0.4154, 0.6295, 0.3913, 0.6421, 0.3931, 0.6537, 0.4108, 0.6316, 0.4227, 0.6444, 0.4524, 0.6299, 0.457, 0.6183, 0.4302, 0.659, 0.4478, 0.6451, 0.4154, 0.6537, 0.4108, 0.6682, 0.4449, 0.6444, 0.4524, 0.6508, 0.484, 0.6358, 0.4856, 0.6299, 0.457, 0.6662, 0.4824, 0.659, 0.4478, 0.6682, 0.4449, 0.6759, 0.4814, 0.6508, 0.484, 0.6508, 0.5162, 0.6357, 0.5146, 0.6358, 0.4856, 0.6662, 0.5178, 0.6662, 0.4824, 0.6759, 0.4814, 0.6758, 0.5188, 0.6508, 0.5162, 0.6442, 0.5477, 0.6297, 0.5431, 0.6357, 0.5146, 0.6588, 0.5524, 0.6662, 0.5178, 0.6758, 0.5188, 0.6681, 0.5554, 0.6064, 0.9745, 0.6003, 0.9418, 0.61, 0.9392, 0.6177, 0.9821, 0.03644, 0.3436, 0.06813, 0.3527, 0.06299, 0.3688, 0.03151, 0.3579, 0.03151, 0.3579, 0.06299, 0.3688, 0.06039, 0.3786, 0.01933, 0.3639, 0.8628, 0.1798, 0.8389, 0.2026, 0.8276, 0.19, 0.8529, 0.1683, 0.8529, 0.1683, 0.8276, 0.19, 0.8205, 0.1829, 0.8538, 0.1548, 0.554, 0.5331, 0.5596, 0.5205, 0.6297, 0.5431, 0.618, 0.5696, 0.5459, 0.5442, 0.554, 0.5331, 0.618, 0.5696, 0.601, 0.5933, 0.5357, 0.5534, 0.5459, 0.5442, 0.601, 0.5933, 0.5795, 0.613, 0.5238, 0.5604, 0.5357, 0.5534, 0.5795, 0.613, 0.5543, 0.628, 0.5106, 0.5646, 0.5238, 0.5604, 0.5543, 0.628, 0.5263, 0.6376, 0.4969, 0.566, 0.5106, 0.5646, 0.5263, 0.6376, 0.4969, 0.6402, 0.4832, 0.5646, 0.4969, 0.566, 0.4969, 0.6402, 0.4678, 0.6369, 0.4701, 0.5603, 0.4832, 0.5646, 0.4678, 0.6369, 0.4402, 0.6277, 0.4582, 0.5535, 0.4701, 0.5603, 0.4402, 0.6277, 0.415, 0.6132, 0.448, 0.5443, 0.4582, 0.5535, 0.415, 0.6132, 0.3934, 0.5937, 0.4399, 0.5331, 0.448, 0.5443, 0.3934, 0.5937, 0.3763, 0.5703, 0.4343, 0.5206, 0.4399, 0.5331, 0.3763, 0.5703, 0.3643, 0.5437, 0.4315, 0.5071, 0.4343, 0.5206, 0.3643, 0.5437, 0.358, 0.5153, 0.4314, 0.4933, 0.4315, 0.5071, 0.358, 0.5153, 0.3575, 0.4859, 0.4343, 0.4798, 0.4314, 0.4933, 0.3575, 0.4859, 0.3632, 0.4569, 0.4399, 0.4672, 0.4343, 0.4798, 0.3632, 0.4569, 0.3756, 0.4301, 0.4481, 0.4561, 0.4399, 0.4672, 0.3756, 0.4301, 0.3932, 0.4066, 0.4583, 0.4469, 0.4481, 0.4561, 0.3932, 0.4066, 0.4149, 0.3872, 0.4702, 0.44, 0.4583, 0.4469, 0.4149, 0.3872, 0.4401, 0.3727, 0.4833, 0.4358, 0.4702, 0.44, 0.4401, 0.3727, 0.4677, 0.3637, 0.4969, 0.4343, 0.4833, 0.4358, 0.4677, 0.3637, 0.4966, 0.3606, 0.5106, 0.4358, 0.4969, 0.4343, 0.4966, 0.3606, 0.5255, 0.3635, 0.5237, 0.44, 0.5106, 0.4358, 0.5255, 0.3635, 0.5533, 0.3723, 0.5356, 0.4469, 0.5237, 0.44, 0.5533, 0.3723, 0.579, 0.3866, 0.5459, 0.4561, 0.5356, 0.4469, 0.579, 0.3866, 0.6013, 0.406, 0.554, 0.4673, 0.5459, 0.4561, 0.6013, 0.406, 0.6183, 0.4302, 0.5596, 0.4799, 0.554, 0.4673, 0.6183, 0.4302, 0.6299, 0.457, 0.5624, 0.4933, 0.5596, 0.4799, 0.6299, 0.457, 0.6358, 0.4856, 0.5624, 0.5071, 0.5624, 0.4933, 0.6358, 0.4856, 0.6357, 0.5146, 0.5596, 0.5205, 0.5624, 0.5071, 0.6357, 0.5146, 0.6297, 0.5431, 0.8561, 0.7072, 0.8912, 0.6284, 0.9006, 0.6315, 0.8647, 0.7121, 0.8647, 0.7121, 0.9006, 0.6315, 0.911, 0.6348, 0.8741, 0.7175, 0.8741, 0.7175, 0.911, 0.6348, 0.9214, 0.6382, 0.8836, 0.723, 0.8836, 0.723, 0.9214, 0.6382, 0.931, 0.6413, 0.8924, 0.7281, 0.8055, 0.7769, 0.8561, 0.7072, 0.8647, 0.7121, 0.8128, 0.7835, 0.8128, 0.7835, 0.8647, 0.7121, 0.8741, 0.7175, 0.8209, 0.7908, 0.8209, 0.7908, 0.8741, 0.7175, 0.8836, 0.723, 0.8291, 0.7981, 0.8291, 0.7981, 0.8836, 0.723, 0.8924, 0.7281, 0.8365, 0.8048, 0.7414, 0.8345, 0.8055, 0.7769, 0.8128, 0.7835, 0.7472, 0.8425, 0.7472, 0.8425, 0.8128, 0.7835, 0.8209, 0.7908, 0.7536, 0.8513, 0.7536, 0.8513, 0.8209, 0.7908, 0.8291, 0.7981, 0.7601, 0.8602, 0.7601, 0.8602, 0.8291, 0.7981, 0.8365, 0.8048, 0.766, 0.8683, 0.6668, 0.8776, 0.7414, 0.8345, 0.7472, 0.8425, 0.6708, 0.8866, 0.6708, 0.8866, 0.7472, 0.8425, 0.7536, 0.8513, 0.6753, 0.8965, 0.6753, 0.8965, 0.7536, 0.8513, 0.7601, 0.8602, 0.6797, 0.9065, 0.6797, 0.9065, 0.7601, 0.8602, 0.766, 0.8683, 0.6838, 0.9157, 0.4097, 0.9049, 0.4958, 0.9136, 0.4958, 0.9235, 0.4076, 0.9146, 0.4076, 0.9146, 0.4958, 0.9235, 0.4959, 0.9344, 0.4054, 0.9253, 0.4054, 0.9253, 0.4959, 0.9344, 0.4959, 0.9455, 0.4031, 0.9361, 0.4031, 0.9361, 0.4959, 0.9455, 0.496, 0.9556, 0.4011, 0.946, 0.3275, 0.8784, 0.4097, 0.9049, 0.4076, 0.9146, 0.3234, 0.8874, 0.3234, 0.8874, 0.4076, 0.9146, 0.4054, 0.9253, 0.319, 0.8974, 0.319, 0.8974, 0.4054, 0.9253, 0.4031, 0.9361, 0.3146, 0.9074, 0.3146, 0.9074, 0.4031, 0.9361, 0.4011, 0.946, 0.3105, 0.9167, 0.2527, 0.8352, 0.3275, 0.8784, 0.3234, 0.8874, 0.2469, 0.8432, 0.2469, 0.8432, 0.3234, 0.8874, 0.319, 0.8974, 0.2405, 0.8521, 0.2405, 0.8521, 0.319, 0.8974, 0.3146, 0.9074, 0.2341, 0.8609, 0.2341, 0.8609, 0.3146, 0.9074, 0.3105, 0.9167, 0.2281, 0.8691, 0.1887, 0.7775, 0.2527, 0.8352, 0.2469, 0.8432, 0.1813, 0.7841, 0.1813, 0.7841, 0.2469, 0.8432, 0.2405, 0.8521, 0.1732, 0.7914, 0.1732, 0.7914, 0.2405, 0.8521, 0.2341, 0.8609, 0.1651, 0.7987, 0.1651, 0.7987, 0.2341, 0.8609, 0.2281, 0.8691, 0.1576, 0.8055, 0.138, 0.7077, 0.1887, 0.7775, 0.1813, 0.7841, 0.1295, 0.7127, 0.1295, 0.7127, 0.1813, 0.7841, 0.1732, 0.7914, 0.12, 0.7181, 0.12, 0.7181, 0.1732, 0.7914, 0.1651, 0.7987, 0.1105, 0.7236, 0.1105, 0.7236, 0.1651, 0.7987, 0.1576, 0.8055, 0.1018, 0.7286, 0.103, 0.629, 0.138, 0.7077, 0.1295, 0.7127, 0.09363, 0.632, 0.09363, 0.632, 0.1295, 0.7127, 0.12, 0.7181, 0.08327, 0.6354, 0.08327, 0.6354, 0.12, 0.7181, 0.1105, 0.7236, 0.07284, 0.6388, 0.07284, 0.6388, 0.1105, 0.7236, 0.1018, 0.7286, 0.06327, 0.6419, 0.08518, 0.5447, 0.103, 0.629, 0.09363, 0.632, 0.07536, 0.5457, 0.07536, 0.5457, 0.09363, 0.632, 0.08327, 0.6354, 0.06454, 0.5469, 0.06454, 0.5469, 0.08327, 0.6354, 0.07284, 0.6388, 0.05363, 0.548, 0.05363, 0.548, 0.07284, 0.6388, 0.06327, 0.6419, 0.04362, 0.549, 0.08527, 0.4586, 0.08518, 0.5447, 0.07536, 0.5457, 0.07544, 0.4576, 0.07544, 0.4576, 0.07536, 0.5457, 0.06454, 0.5469, 0.06463, 0.4564, 0.06463, 0.4564, 0.06454, 0.5469, 0.05363, 0.548, 0.05374, 0.4553, 0.05374, 0.4553, 0.05363, 0.548, 0.04362, 0.549, 0.04378, 0.4542, 0.1901, 0.2223, 0.1395, 0.2926, 0.131, 0.2876, 0.1828, 0.2157, 0.1828, 0.2157, 0.131, 0.2876, 0.1215, 0.2822, 0.1746, 0.2084, 0.1746, 0.2084, 0.1215, 0.2822, 0.1119, 0.2767, 0.1664, 0.2011, 0.1664, 0.2011, 0.1119, 0.2767, 0.1031, 0.2717, 0.1589, 0.1943, 0.2542, 0.1644, 0.1901, 0.2223, 0.1828, 0.2157, 0.2484, 0.1564, 0.2484, 0.1564, 0.1828, 0.2157, 0.1746, 0.2084, 0.242, 0.1476, 0.242, 0.1476, 0.1746, 0.2084, 0.1664, 0.2011, 0.2355, 0.1387, 0.2355, 0.1387, 0.1664, 0.2011, 0.1589, 0.1943, 0.2296, 0.1305, 0.3289, 0.1212, 0.2542, 0.1644, 0.2484, 0.1564, 0.3249, 0.1122, 0.3249, 0.1122, 0.2484, 0.1564, 0.242, 0.1476, 0.3205, 0.1022, 0.3205, 0.1022, 0.242, 0.1476, 0.2355, 0.1387, 0.316, 0.09222, 0.316, 0.09222, 0.2355, 0.1387, 0.2296, 0.1305, 0.3119, 0.08301, 0.4109, 0.09462, 0.3289, 0.1212, 0.3249, 0.1122, 0.4089, 0.08496, 0.4089, 0.08496, 0.3249, 0.1122, 0.3205, 0.1022, 0.4066, 0.0743, 0.4066, 0.0743, 0.3205, 0.1022, 0.316, 0.09222, 0.4043, 0.06357, 0.4043, 0.06357, 0.316, 0.09222, 0.3119, 0.08301, 0.4022, 0.05372, 0.4967, 0.08565, 0.4109, 0.09462, 0.4089, 0.08496, 0.4967, 0.07578, 0.4967, 0.07578, 0.4089, 0.08496, 0.4066, 0.0743, 0.4967, 0.06489, 0.4967, 0.06489, 0.4066, 0.0743, 0.4043, 0.06357, 0.4967, 0.05392, 0.4967, 0.05392, 0.4043, 0.06357, 0.4022, 0.05372, 0.4967, 0.04385, 0.5824, 0.0947, 0.4967, 0.08565, 0.4967, 0.07578, 0.5844, 0.08505, 0.5844, 0.08505, 0.4967, 0.07578, 0.4967, 0.06489, 0.5867, 0.0744, 0.5867, 0.0744, 0.4967, 0.06489, 0.4967, 0.05392, 0.589, 0.06368, 0.589, 0.06368, 0.4967, 0.05392, 0.4967, 0.04385, 0.5911, 0.05383, 0.6643, 0.1214, 0.5824, 0.0947, 0.5844, 0.08505, 0.6683, 0.1124, 0.6683, 0.1124, 0.5844, 0.08505, 0.5867, 0.0744, 0.6727, 0.1024, 0.6727, 0.1024, 0.5867, 0.0744, 0.589, 0.06368, 0.6772, 0.09242, 0.6772, 0.09242, 0.589, 0.06368, 0.5911, 0.05383, 0.6813, 0.08322, 0.7388, 0.1645, 0.6643, 0.1214, 0.6683, 0.1124, 0.7446, 0.1565, 0.7446, 0.1565, 0.6683, 0.1124, 0.6727, 0.1024, 0.751, 0.1477, 0.751, 0.1477, 0.6727, 0.1024, 0.6772, 0.09242, 0.7574, 0.1388, 0.7574, 0.1388, 0.6772, 0.09242, 0.6813, 0.08322, 0.7633, 0.1308, 0.891, 0.3734, 0.8554, 0.2945, 0.8639, 0.2896, 0.9004, 0.3703, 0.9004, 0.3703, 0.8639, 0.2896, 0.8734, 0.284, 0.9107, 0.3669, 0.9107, 0.3669, 0.8734, 0.284, 0.8829, 0.2785, 0.9212, 0.3635, 0.9212, 0.3635, 0.8829, 0.2785, 0.8917, 0.2733, 0.9308, 0.3603, 0.9091, 0.4578, 0.891, 0.3734, 0.9004, 0.3703, 0.9189, 0.4568, 0.9189, 0.4568, 0.9004, 0.3703, 0.9107, 0.3669, 0.9298, 0.4556, 0.9298, 0.4556, 0.9107, 0.3669, 0.9212, 0.3635, 0.9407, 0.4544, 0.9407, 0.4544, 0.9212, 0.3635, 0.9308, 0.3603, 0.9507, 0.4534, 0.9092, 0.5441, 0.9091, 0.4578, 0.9189, 0.4568, 0.919, 0.5451, 0.919, 0.5451, 0.9189, 0.4568, 0.9298, 0.4556, 0.9298, 0.5462, 0.9298, 0.5462, 0.9298, 0.4556, 0.9407, 0.4544, 0.9407, 0.5474, 0.9407, 0.5474, 0.9407, 0.4544, 0.9507, 0.4534, 0.9508, 0.5484, 0.8912, 0.6284, 0.9092, 0.5441, 0.919, 0.5451, 0.9006, 0.6315, 0.9006, 0.6315, 0.919, 0.5451, 0.9298, 0.5462, 0.911, 0.6348, 0.911, 0.6348, 0.9298, 0.5462, 0.9407, 0.5474, 0.9214, 0.6382, 0.9214, 0.6382, 0.9407, 0.5474, 0.9508, 0.5484, 0.931, 0.6413, 0.5755, 0.9047, 0.5911, 0.9015, 0.5935, 0.911, 0.5771, 0.9144, 0.5771, 0.9144, 0.5935, 0.911, 0.5958, 0.9215, 0.5793, 0.925, 0.5793, 0.925, 0.5958, 0.9215, 0.5983, 0.9321, 0.5815, 0.9357, 0.5815, 0.9357, 0.5983, 0.9321, 0.6003, 0.9418, 0.5837, 0.9453, 0.1074, 0.366, 0.1024, 0.3811, 0.09305, 0.3785, 0.0981, 0.3625, 0.0981, 0.3625, 0.09305, 0.3785, 0.0828, 0.3752, 0.08785, 0.3591, 0.08785, 0.3591, 0.0828, 0.3752, 0.07241, 0.372, 0.07753, 0.3556, 0.07753, 0.3556, 0.07241, 0.372, 0.06299, 0.3688, 0.06813, 0.3527, 0.8079, 0.23, 0.7974, 0.2181, 0.8044, 0.2112, 0.8154, 0.2238, 0.8154, 0.2238, 0.8044, 0.2112, 0.8123, 0.204, 0.8235, 0.2166, 0.8235, 0.2166, 0.8123, 0.204, 0.8203, 0.1965, 0.8317, 0.2094, 0.8317, 0.2094, 0.8203, 0.1965, 0.8276, 0.19, 0.8389, 0.2026, 0.4958, 0.9136, 0.5659, 0.907, 0.5673, 0.9166, 0.4958, 0.9235, 0.4958, 0.9235, 0.5673, 0.9166, 0.5692, 0.927, 0.4959, 0.9344, 0.4959, 0.9344, 0.5692, 0.927, 0.5715, 0.9374, 0.4959, 0.9455, 0.4959, 0.9455, 0.5715, 0.9374, 0.5737, 0.947, 0.496, 0.9556, 0.6008, 0.8998, 0.6668, 0.8776, 0.6708, 0.8866, 0.6033, 0.909, 0.6033, 0.909, 0.6708, 0.8866, 0.6753, 0.8965, 0.6058, 0.9192, 0.6058, 0.9192, 0.6753, 0.8965, 0.6797, 0.9065, 0.6081, 0.9296, 0.6081, 0.9296, 0.6797, 0.9065, 0.6838, 0.9157, 0.61, 0.9392, 0.1395, 0.2926, 0.1102, 0.3565, 0.1011, 0.353, 0.131, 0.2876, 0.131, 0.2876, 0.1011, 0.353, 0.09116, 0.3494, 0.1215, 0.2822, 0.1215, 0.2822, 0.09116, 0.3494, 0.08103, 0.3461, 0.1119, 0.2767, 0.1119, 0.2767, 0.08103, 0.3461, 0.07164, 0.3432, 0.1031, 0.2717, 0.09904, 0.3904, 0.08527, 0.4586, 0.07544, 0.4576, 0.08983, 0.3879, 0.08983, 0.3879, 0.07544, 0.4576, 0.06463, 0.4564, 0.07975, 0.385, 0.07975, 0.385, 0.06463, 0.4564, 0.05374, 0.4553, 0.06967, 0.3817, 0.06967, 0.3817, 0.05374, 0.4553, 0.04378, 0.4542, 0.06039, 0.3786, 0.8554, 0.2945, 0.8147, 0.2372, 0.8222, 0.2311, 0.8639, 0.2896, 0.8639, 0.2896, 0.8222, 0.2311, 0.8303, 0.2243, 0.8734, 0.284, 0.8734, 0.284, 0.8303, 0.2243, 0.8382, 0.2172, 0.8829, 0.2785, 0.8829, 0.2785, 0.8382, 0.2172, 0.8454, 0.2104, 0.8917, 0.2733, 0.791, 0.2105, 0.7388, 0.1645, 0.7446, 0.1565, 0.7978, 0.2037, 0.7978, 0.2037, 0.7446, 0.1565, 0.751, 0.1477, 0.8054, 0.1964, 0.8054, 0.1964, 0.751, 0.1477, 0.7574, 0.1388, 0.8132, 0.1893, 0.8132, 0.1893, 0.7574, 0.1388, 0.7633, 0.1308, 0.8205, 0.1829, 0.5659, 0.907, 0.5755, 0.9047, 0.5771, 0.9144, 0.5673, 0.9166, 0.5673, 0.9166, 0.5771, 0.9144, 0.5793, 0.925, 0.5692, 0.927, 0.5692, 0.927, 0.5793, 0.925, 0.5815, 0.9357, 0.5715, 0.9374, 0.5715, 0.9374, 0.5815, 0.9357, 0.5837, 0.9453, 0.5737, 0.947, 0.5911, 0.9015, 0.6008, 0.8998, 0.6033, 0.909, 0.5935, 0.911, 0.5935, 0.911, 0.6033, 0.909, 0.6058, 0.9192, 0.5958, 0.9215, 0.5958, 0.9215, 0.6058, 0.9192, 0.6081, 0.9296, 0.5983, 0.9321, 0.5983, 0.9321, 0.6081, 0.9296, 0.61, 0.9392, 0.6003, 0.9418, 0.1102, 0.3565, 0.1074, 0.366, 0.0981, 0.3625, 0.1011, 0.353, 0.1011, 0.353, 0.0981, 0.3625, 0.08785, 0.3591, 0.09116, 0.3494, 0.09116, 0.3494, 0.08785, 0.3591, 0.07753, 0.3556, 0.08103, 0.3461, 0.08103, 0.3461, 0.07753, 0.3556, 0.06813, 0.3527, 0.07164, 0.3432, 0.1024, 0.3811, 0.09904, 0.3904, 0.08983, 0.3879, 0.09305, 0.3785, 0.09305, 0.3785, 0.08983, 0.3879, 0.07975, 0.385, 0.0828, 0.3752, 0.0828, 0.3752, 0.07975, 0.385, 0.06967, 0.3817, 0.07241, 0.372, 0.07241, 0.372, 0.06967, 0.3817, 0.06039, 0.3786, 0.06299, 0.3688, 0.8147, 0.2372, 0.8079, 0.23, 0.8154, 0.2238, 0.8222, 0.2311, 0.8222, 0.2311, 0.8154, 0.2238, 0.8235, 0.2166, 0.8303, 0.2243, 0.8303, 0.2243, 0.8235, 0.2166, 0.8317, 0.2094, 0.8382, 0.2172, 0.8382, 0.2172, 0.8317, 0.2094, 0.8389, 0.2026, 0.8454, 0.2104, 0.7974, 0.2181, 0.791, 0.2105, 0.7978, 0.2037, 0.8044, 0.2112, 0.8044, 0.2112, 0.7978, 0.2037, 0.8054, 0.1964, 0.8123, 0.204, 0.8123, 0.204, 0.8054, 0.1964, 0.8132, 0.1893, 0.8203, 0.1965, 0.8203, 0.1965, 0.8132, 0.1893, 0.8205, 0.1829, 0.8276, 0.19, 0.8924, 0.7281, 0.931, 0.6413, 0.9727, 0.6547, 0.9303, 0.7498])
me_circle_001.materials.append(mat_material)
me_circle_001.use_remesh_preserve_volume = False
me_circle_001.use_remesh_preserve_attributes = False
me_circle_001.use_mirror_vertex_groups = False
me_circle_001.update()

# ---- objects
ob_paintbuttoncollision = bpy.data.objects.new('PaintButtonCollision', me_circle_004)
ob_paintbuttonbase_001 = bpy.data.objects.new('PaintButtonBase.001', me_circle_005)
ob_paintbuttonbase = bpy.data.objects.new('PaintButtonBase', me_circle_002)
ob_paintbutton = bpy.data.objects.new('PaintButton', me_circle_001)

# ---- transforms, parenting, visibility, modifiers, constraints
ob_paintbuttoncollision.location = (0.0, 0.0, 0.02)
ob_paintbuttoncollision.hide_viewport = True
ob_paintbuttoncollision.hide_render = True
ob_paintbuttoncollision.lineart.crease_threshold = 0.0
ob_paintbuttonbase_001.location = (0.0, 0.0, 0.0)
ob_paintbuttonbase_001.hide_viewport = True
ob_paintbuttonbase_001.hide_render = True
ob_paintbuttonbase_001.lineart.crease_threshold = 0.0
_m = ob_paintbuttonbase_001.modifiers.new('EdgeSplit', 'EDGE_SPLIT')
_m.use_edge_angle = False
ob_paintbuttonbase.location = (0.0, 0.0, 0.0)
ob_paintbuttonbase.lineart.crease_threshold = 0.0
_m = ob_paintbuttonbase.modifiers.new('EdgeSplit', 'EDGE_SPLIT')
_m.use_edge_angle = False
ob_paintbutton.location = (0.0, 0.0, 0.02)
ob_paintbutton.lineart.crease_threshold = 0.0
_m = ob_paintbutton.modifiers.new('EdgeSplit', 'EDGE_SPLIT')
_m.use_edge_angle = False

# ---- collection membership
col_collection_1.objects.link(ob_paintbuttoncollision)
col_collection_4.objects.link(ob_paintbuttonbase_001)
col_collection_4.objects.link(ob_paintbuttonbase)
col_collection_4.objects.link(ob_paintbutton)

# ---- scene / render settings (as saved in the file)
scene.frame_start = 1; scene.frame_end = 250; scene.frame_set(1)
scene.render.engine = 'BLENDER_EEVEE_NEXT'
scene.render.resolution_percentage = 50
scene.render.dither_intensity = 0.0
scene.cycles.use_denoising = False
scene.cycles.samples = 10
scene.cycles.sampling_pattern = 'TABULATED_SOBOL'
scene.cycles.light_sampling_threshold = 0.0
scene.cycles.use_adaptive_sampling = False
scene.cycles.use_light_tree = False
scene.cycles.blur_glossy = 0.0
scene.cycles.pixel_filter_type = 'GAUSSIAN'
scene.cycles.sample_clamp_indirect = 0.0
scene.view_settings.view_transform = 'Standard'
bpy.context.view_layer.update()

# ---- added for rendering (the .blend has no active camera and no usable light): camera, sun
cam_auto = bpy.data.cameras.new('AutoCamera')
cam_auto.lens = 50.0
cam_auto.sensor_width = 36.0
cam_auto.clip_end = 1000.0
ob_auto_camera = bpy.data.objects.new('AutoCamera', cam_auto)
scene.collection.objects.link(ob_auto_camera)
ob_auto_camera.location = (2.09032, -2.50839, 1.74476)
ob_auto_camera.rotation_euler = (1.09748, -7.21219e-08, 0.694738)
scene.camera = ob_auto_camera
light_auto_sun = bpy.data.lights.new('AutoSun', 'SUN')
light_auto_sun.energy = 3.0
light_auto_sun.angle = 0.0523599
ob_auto_sun = bpy.data.objects.new('AutoSun', light_auto_sun)
scene.collection.objects.link(ob_auto_sun)
ob_auto_sun.rotation_euler = (0.872665, 0.174533, 0.523599)
bpy.context.view_layer.update()
